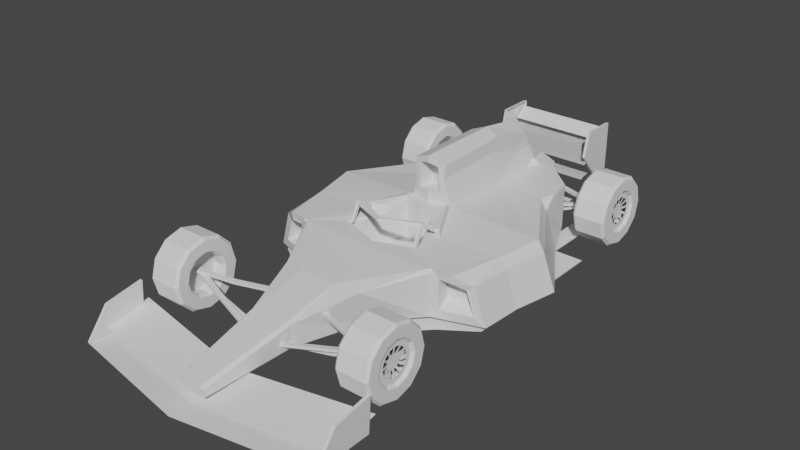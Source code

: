 # Source: F1.blend  (saved by Blender 3.4.6; exported with 4.5.12 LTS)
import bpy
from mathutils import Matrix  # noqa: F401  (used for matrix-valued properties, if any)

bpy.ops.wm.read_factory_settings(use_empty=True)
scene = bpy.context.scene
scene.name = 'Scene'

# ---- collections
col_collection = bpy.data.collections.new('Collection'); scene.collection.children.link(col_collection)

# ---- materials (node trees are filled in below, after node groups)
mat_material = bpy.data.materials.new('Material')
mat_material.alpha_threshold = 0.0
mat_material.use_transparent_shadow = False
mat_material.roughness = 0.5
mat_material.line_color = (0.0, 0.0, 0.0, 1.0)

# ---- material node trees
mat_material.use_nodes = True; mat_material.node_tree.nodes.clear()
_N = mat_material.node_tree.nodes; _L = mat_material.node_tree.links
n0 = _N.new('ShaderNodeOutputMaterial'); n0.name = 'Material Output'; n0.location = (300, 300)
n1 = _N.new('ShaderNodeBsdfPrincipled'); n1.name = 'Principled BSDF'; n1.location = (10, 300)
n1.distribution = 'GGX'
n1.subsurface_method = 'RANDOM_WALK_SKIN'
n1.inputs[3].default_value = 1.45
n1.inputs[27].default_value = (0.0, 0.0, 0.0, 1.0)
n1.inputs[28].default_value = 1.0
_L.new(n1.outputs[0], n0.inputs[0])
n0.is_active_output = True

# ---- world
world_world = bpy.data.worlds.new('World'); scene.world = world_world
world_world.use_nodes = True; world_world.node_tree.nodes.clear()
_N = world_world.node_tree.nodes; _L = world_world.node_tree.links
n0 = _N.new('ShaderNodeOutputWorld'); n0.name = 'World Output'; n0.location = (300, 300)
n1 = _N.new('ShaderNodeBackground'); n1.name = 'Background'; n1.location = (10, 300)
n1.inputs[0].default_value = (0.05088, 0.05088, 0.05088, 1.0)
_L.new(n1.outputs[0], n0.inputs[0])
n0.is_active_output = True
world_world.color = (0.05088, 0.05088, 0.05088)
world_world.use_sun_shadow = False
world_world.sun_shadow_jitter_overblur = 0.0

# ---- meshes
me_cube = bpy.data.meshes.new('Cube')
me_cube.from_pydata([(1.0, 4.096, -0.05792), (0.6586, 0.01902, -0.2879), (1.944, 7.665, -0.1969), (0.0, 0.01902, 0.1827), (0.0, 4.096, 1.057), (0.0, 6.632, 1.533), (0.0, 7.433, -0.1969), (0.0, 0.01902, -0.2879), (0.0, 4.082, -0.05733), (0.0, 9.446, 1.834), (3.737, 9.588, 0.08694), (0.0, 9.446, -0.3014), (0.9011, 17.59, 1.85), (1.406, 17.59, -0.286), (0.0, 17.84, -0.3014), (0.0, 13.57, -0.3014), (1.879, 13.85, -0.3014), (1.051, 13.57, 2.409), (0.0, 13.57, 2.212), (0.7912, 19.77, 1.834), (0.9757, 19.78, -0.3014), (0.0, 19.9, -0.3014), (0.0, 22.06, 1.834), (0.3196, 22.06, 1.834), (0.3196, 22.06, -0.3014), (0.0, 22.06, -0.3014), (0.6534, 20.61, -0.3014), (0.0, 20.86, 2.261), (0.0, 20.72, -0.3014), (5.137, 10.06, 0.07153), (4.091, 17.63, -0.3063), (3.205, 19.53, -0.2787), (6.172, 14.29, -0.3014), (3.205, 19.53, 1.857), (1.837, 20.77, -0.2929), (1.388, 21.51, -0.3245), (1.388, 21.51, 1.811), (1.837, 20.77, 1.843), (0.0, 17.84, 4.399), (0.0, 13.57, 4.399), (0.0, 19.64, 4.113), (0.0, 20.65, 2.877), (0.6543, 20.76, 2.095), (0.7728, 20.12, 1.834), (1.147, 20.67, 1.838), (0.5461, 21.09, 1.834), (0.633, 17.44, 3.433), (0.7178, 17.64, 4.136), (0.7343, 13.7, 3.42), (0.8082, 13.73, 4.085), (0.5408, 19.63, 2.762), (0.6977, 19.71, 3.652), (0.6017, 20.52, 2.71), (0.5914, 19.87, 2.581), (0.0, 13.01, 2.212), (0.8437, 13.13, 2.452), (0.0, 13.01, 0.4585), (0.0, 9.997, 0.4399), (0.7609, 13.12, 0.4586), (1.798, 10.62, 0.4422), (0.0, 11.32, -0.3014), (2.642, 11.47, -0.2987), (2.007, 11.83, 2.238), (5.742, 12.23, -0.3108), (0.0, 11.5, 0.4399), (1.198, 11.87, 0.4411), (0.0, 7.357, -0.5392), (5.383, 10.27, -0.5392), (0.0, 20.23, -0.5392), (0.0, 17.75, -0.5392), (5.383, 17.75, -0.5392), (1.209, 7.357, -0.5392), (1.731, 20.23, -0.5392), (1.715, 17.75, -0.5392), (2.933, 8.258, -0.5392), (3.877, 9.228, -0.5392), (3.999, 17.75, -0.5392), (3.171, 17.75, -0.5392), (3.999, 22.31, -0.5392), (3.171, 22.31, -0.5392), (0.0, -1.088, -0.7426), (6.123, -0.02773, -0.7426), (0.0, 1.054, -0.7426), (6.123, 2.115, -0.7426), (6.123, 3.042, -0.08349), (0.0, 2.0, -0.2805), (6.123, 0.9372, -0.4815), (0.0, -0.1051, -0.6785), (6.154, 2.649, -0.6953), (6.154, -0.006669, -0.726), (6.154, 2.764, 0.8859), (6.154, 1.006, 0.5753), (6.017, 2.649, -0.6953), (6.017, -0.006669, -0.726), (6.017, 2.764, 0.8859), (6.017, 1.006, 0.5753), (4.779, 10.02, 1.166), (4.267, 9.62, 1.479), (3.178, 17.62, 1.835), (3.546, 17.52, 1.409), (3.375, 18.37, 1.84), (5.302, 14.22, 1.898), (5.626, 14.18, 1.414), (4.847, 12.04, 1.828), (5.196, 12.12, 1.405), (1.0, 4.096, 0.9244), (0.8594, 4.096, 1.057), (0.6586, 0.01902, 0.04995), (0.5184, 0.01902, 0.1827), (1.944, 6.921, 1.411), (0.8582, 6.632, 1.533), (3.26, 9.477, 1.839), (3.734, 9.595, 1.53), (3.686, 9.603, 1.487), (3.346, 9.595, 1.839), (3.31, 9.568, 1.839), (0.0, 17.75, -0.5857), (0.0, 7.357, -0.5857), (3.877, 9.228, -0.5857), (5.383, 10.27, -0.5857), (1.731, 20.23, -0.5857), (0.0, 20.23, -0.5857), (5.383, 17.75, -0.5857), (1.715, 17.75, -0.5857), (1.209, 7.357, -0.5857), (3.171, 17.75, -0.5857), (2.933, 8.258, -0.5857), (3.999, 17.75, -0.5857), (3.999, 22.31, -0.5857), (3.171, 22.31, -0.5857), (0.3196, 22.06, 0.04338), (0.0, 22.06, 0.09142), (0.0, 13.57, 4.077), (0.0, 13.57, 2.783), (0.5051, 13.66, 3.401), (0.5462, 13.69, 2.74), (0.4759, 13.67, 3.945), (0.0, 14.3, 4.081), (0.0, 14.3, 3.365), (0.0, 14.3, 2.787), (0.3673, 14.39, 3.405), (0.4084, 14.42, 2.744), (0.3382, 14.39, 3.949), (2.186, 11.66, 1.949), (1.002, 13.85, 2.212), (0.7595, 13.12, 2.212), (3.405, 9.478, -0.2961), (5.614, 10.24, -0.3203), (4.343, 9.627, 1.828), (5.068, 10.12, 1.395), (3.405, 9.478, 1.708), (3.518, 9.543, 1.838), (3.706, 10.21, 0.4066), (4.622, 10.52, 0.3965), (4.053, 10.23, 1.317), (4.388, 10.49, 1.113), (3.705, 10.21, 1.35), (3.673, 10.22, 1.322), (0.0, 9.871, 1.834), (-8.104e-08, 9.998, 1.727), (1.797, 10.62, 1.729), (1.92, 10.53, 1.837), (1.205, 12.22, 2.25), (1.353, 12.07, 2.229), (1.285, 12.01, 1.975), (1.144, 12.14, 1.885), (1.731, 22.8, -0.5392), (0.0, 22.8, -0.5392), (1.731, 22.8, -0.5857), (0.0, 22.8, -0.5857)], [(4, 8)], [(1, 107, 108, 3, 7), (159, 160, 59, 57), (105, 0, 2, 109), (0, 105, 107, 1), (5, 110, 111, 9), (4, 106, 110, 5), (0, 1, 7, 8), (0, 8, 6, 2), (16, 15, 14, 13), (109, 2, 146, 150), (2, 6, 11, 146), (16, 13, 30, 32), (39, 49, 47, 38), (19, 43, 53, 50), (12, 144, 101, 98), (162, 55, 145, 165), (61, 60, 15, 16), (44, 43, 19, 33, 37), (13, 14, 21, 20), (27, 42, 45, 23, 22), (25, 131, 130, 24), (149, 147, 63, 104), (26, 28, 25, 24), (20, 21, 28, 26), (20, 26, 34, 31), (38, 47, 51, 40), (144, 143, 103, 101), (19, 12, 98, 100, 33), (37, 34, 35, 36), (33, 31, 34, 37), (61, 16, 32, 63), (24, 130, 23, 36, 35), (144, 12, 46, 48), (100, 99, 30, 31, 33), (13, 20, 31, 30), (26, 24, 35, 34), (18, 144, 135, 133), (12, 19, 50, 46), (23, 45, 44, 37, 36), (40, 51, 52, 41), (42, 43, 44, 45), (42, 52, 53, 43), (48, 46, 47, 49), (51, 47, 46, 50), (50, 53, 52, 51), (42, 27, 41, 52), (62, 163, 164, 143), (64, 65, 58, 56), (160, 165, 65, 59), (145, 54, 56, 58), (57, 59, 65, 64), (145, 144, 18, 54), (143, 114, 151, 148, 103), (161, 115, 114, 143, 164), (104, 63, 32, 102), (146, 61, 63, 147), (102, 32, 30, 99), (146, 11, 60, 61), (75, 76, 70, 67), (66, 69, 73, 71), (69, 68, 72, 73), (71, 73, 77, 74), (74, 77, 76, 75), (77, 79, 78, 76), (80, 81, 83, 82), (87, 86, 84, 85), (88, 90, 91, 89), (92, 93, 95, 94), (89, 91, 95, 93), (88, 89, 93, 92), (90, 88, 92, 94), (91, 90, 94, 95), (98, 99, 100), (102, 99, 98, 101), (104, 102, 101, 103), (149, 104, 103, 148), (29, 96, 155, 153), (111, 150, 151, 114, 115), (106, 108, 107, 105), (105, 109, 110, 106), (111, 110, 109, 150), (106, 4, 3, 108), (118, 119, 122, 127), (117, 124, 123, 116), (116, 123, 120, 121), (124, 126, 125, 123), (126, 118, 127, 125), (125, 127, 128, 129), (77, 73, 123, 125), (75, 67, 119, 118), (78, 79, 129, 128), (73, 72, 120, 123), (121, 120, 168, 169), (76, 78, 128, 127), (71, 74, 126, 124), (79, 77, 125, 129), (74, 75, 118, 126), (67, 70, 122, 119), (70, 76, 127, 122), (66, 71, 124, 117), (135, 134, 140, 141), (130, 131, 22, 23), (136, 132, 137, 142), (132, 136, 49, 39), (138, 140, 142, 137), (49, 136, 134, 48), (135, 144, 48, 134), (139, 141, 140, 138), (134, 136, 142, 140), (133, 135, 141, 139), (17, 62, 143, 144), (55, 17, 144, 145), (162, 163, 62, 17, 55), (165, 145, 58, 65), (29, 10, 146, 147), (97, 96, 149, 148), (96, 29, 147, 149), (112, 113, 151, 150), (10, 112, 150, 146), (113, 97, 148, 151), (157, 156, 152, 153, 155, 154), (10, 29, 153, 152), (97, 113, 157, 154), (113, 112, 156, 157), (96, 97, 154, 155), (112, 10, 152, 156), (165, 160, 161, 164), (160, 159, 158, 161), (164, 163, 162, 165), (9, 111, 115, 161, 158), (166, 167, 169, 168), (72, 68, 167, 166), (120, 72, 166, 168)])
_uv = me_cube.uv_layers.new(name='UVMap')
_uv.uv.foreach_set('vector', [0.5, 0.75, 0.5897, 0.75, 0.625, 0.7766, 0.625, 0.875, 0.5, 0.875, 0.75, 0.5, 0.6629, 0.5, 0.6629, 0.5, 0.75, 0.5, 0.6101, 0.5, 0.5, 0.5, 0.5, 0.5, 0.6162, 0.5, 0.5, 0.5, 0.6101, 0.5, 0.5897, 0.75, 0.5, 0.75, 0.75, 0.5, 0.6427, 0.5, 0.6303, 0.5, 0.75, 0.5, 0.75, 0.5, 0.6426, 0.5, 0.6427, 0.5, 0.75, 0.5, 0.5, 0.5, 0.5, 0.75, 0.5, 0.875, 0.0, 0.0, 0.5, 0.5, 0.0, 0.0, 0.5, 0.375, 0.5, 0.5, 0.5, 0.5, 0.5, 0.375, 0.5, 0.375, 0.5, 0.5, 0.6162, 0.5, 0.5, 0.5, 0.5, 0.5, 0.6173, 0.5, 0.5, 0.5, 0.5, 0.375, 0.5, 0.375, 0.5, 0.5, 0.5, 0.5, 0.5, 0.5, 0.5, 0.5, 0.5, 0.5, 0.75, 0.5, 0.6579, 0.5, 0.67, 0.5, 0.75, 0.5, 0.625, 0.5, 0.625, 0.5, 0.625, 0.5, 0.625, 0.5, 0.625, 0.5, 0.625, 0.5, 0.625, 0.5, 0.625, 0.5, 0.6565, 0.5, 0.6537, 0.5, 0.6613, 0.5, 0.6644, 0.5, 0.5, 0.5, 0.5, 0.375, 0.5, 0.375, 0.5, 0.5, 0.625, 0.5, 0.625, 0.5, 0.625, 0.5, 0.625, 0.5, 0.625, 0.5, 0.5, 0.5, 0.5, 0.375, 0.5, 0.375, 0.5, 0.5, 0.75, 0.5, 0.7014, 0.5, 0.625, 0.5, 0.625, 0.5, 0.75, 0.5, 0.5, 0.375, 0.523, 0.375, 0.5202, 0.5, 0.5, 0.5, 0.5771, 0.5, 0.5, 0.5, 0.5, 0.5, 0.5771, 0.5, 0.5, 0.5, 0.5, 0.375, 0.5, 0.375, 0.5, 0.5, 0.5, 0.5, 0.5, 0.375, 0.5, 0.375, 0.5, 0.5, 0.5, 0.5, 0.5, 0.5, 0.5, 0.5, 0.5, 0.5, 0.75, 0.5, 0.67, 0.5, 0.677, 0.5, 0.75, 0.5, 0.625, 0.5, 0.625, 0.5, 0.625, 0.5, 0.625, 0.5, 0.625, 0.5, 0.625, 0.5, 0.625, 0.5, 0.625, 0.5, 0.625, 0.5, 0.625, 0.5, 0.5, 0.5, 0.5, 0.5, 0.625, 0.5, 0.625, 0.5, 0.5, 0.5, 0.5, 0.5, 0.625, 0.5, 0.5, 0.5, 0.5, 0.5, 0.5, 0.5, 0.5, 0.5, 0.5, 0.5, 0.5202, 0.5, 0.625, 0.5, 0.625, 0.5, 0.5, 0.5, 0.625, 0.5, 0.625, 0.5, 0.625, 0.5, 0.625, 0.5, 0.625, 0.5, 0.5771, 0.5, 0.5, 0.5, 0.5, 0.5, 0.625, 0.5, 0.5, 0.5, 0.5, 0.5, 0.5, 0.5, 0.5, 0.5, 0.5, 0.5, 0.5, 0.5, 0.5, 0.5, 0.5, 0.5, 0.75, 0.5, 0.625, 0.5, 0.6727, 0.5, 0.75, 0.5, 0.625, 0.5, 0.625, 0.5, 0.625, 0.5, 0.625, 0.5, 0.625, 0.5, 0.625, 0.5, 0.625, 0.5, 0.625, 0.5, 0.625, 0.5, 0.75, 0.5, 0.677, 0.5, 0.7012, 0.5, 0.75, 0.5, 0.7014, 0.5, 0.5596, 0.5, 0.625, 0.5, 0.625, 0.5, 0.7014, 0.5, 0.7012, 0.5, 0.625, 0.5, 0.625, 0.5, 0.625, 0.5, 0.625, 0.5, 0.67, 0.5, 0.6579, 0.5, 0.677, 0.5, 0.67, 0.5, 0.625, 0.5, 0.625, 0.5, 0.625, 0.5, 0.625, 0.5, 0.7012, 0.5, 0.677, 0.5, 0.7014, 0.5, 0.75, 0.5, 0.75, 0.5, 0.7012, 0.5, 0.6304, 0.5, 0.6531, 0.5, 0.6582, 0.5, 0.625, 0.5, 0.75, 0.5, 0.6621, 0.5, 0.6613, 0.5, 0.75, 0.5, 0.6629, 0.5, 0.6621, 0.5, 0.6621, 0.5, 0.6629, 0.5, 0.6613, 0.5, 0.75, 0.5, 0.75, 0.5, 0.6613, 0.5, 0.75, 0.5, 0.6629, 0.5, 0.6621, 0.5, 0.75, 0.5, 0.6613, 0.5, 0.625, 0.5, 0.75, 0.5, 0.75, 0.5, 0.625, 0.5, 0.625, 0.5, 0.625, 0.5, 0.625, 0.5, 0.625, 0.5, 0.66, 0.5, 0.6272, 0.5, 0.625, 0.5, 0.625, 0.5, 0.6582, 0.5, 0.5771, 0.5, 0.5, 0.5, 0.5, 0.5, 0.5771, 0.5, 0.5, 0.5, 0.5, 0.5, 0.5, 0.5, 0.5, 0.5, 0.5771, 0.5, 0.5, 0.5, 0.5, 0.5, 0.5771, 0.5, 0.5, 0.5, 0.5, 0.375, 0.5, 0.375, 0.5, 0.5, 0.8214, 0.0, 0.8214, 0.6542, 1.0, 0.6542, 1.0, 0.0, 0.0, 0.0, 0.0, 0.6542, 0.5, 0.6542, 0.5, 0.0, 0.0, 0.6542, 0.0, 1.0, 0.5, 1.0, 0.5, 0.6542, 0.5, 0.0, 0.5, 0.6542, 0.6548, 0.6542, 0.6548, 0.0, 0.6548, 0.0, 0.6548, 0.6542, 0.8214, 0.6542, 0.8214, 0.0, 0.6548, 0.6542, 0.6548, 0.6542, 0.8214, 0.6542, 0.8214, 0.6542, 0.0, 0.0, 1.0, 0.0, 1.0, 1.0, 0.0, 1.0, 0.0, 0.0, 1.0, 0.0, 1.0, 1.0, 0.0, 1.0, 0.0, 0.0, 0.0, 0.0, 0.0, 0.0, 0.0, 0.0, 0.0, 0.0, 0.0, 0.0, 0.0, 0.0, 0.0, 0.0, 0.0, 0.0, 0.0, 0.0, 0.0, 0.0, 0.0, 0.0, 0.0, 0.0, 0.0, 0.0, 0.0, 0.0, 0.0, 0.0, 0.0, 0.0, 0.0, 0.0, 0.0, 0.0, 0.0, 0.0, 0.0, 0.0, 0.0, 0.0, 0.0, 0.0, 0.0, 0.0, 0.625, 0.5, 0.625, 0.5, 0.625, 0.5, 0.5771, 0.5, 0.5771, 0.5, 0.625, 0.5, 0.625, 0.5, 0.5771, 0.5, 0.5771, 0.5, 0.625, 0.5, 0.625, 0.5, 0.5771, 0.5, 0.5771, 0.5, 0.625, 0.5, 0.625, 0.5, 0.5145, 0.5, 0.5726, 0.5, 0.5726, 0.5, 0.5145, 0.5, 0.6303, 0.5, 0.6243, 0.5, 0.625, 0.5, 0.625, 0.5, 0.6272, 0.5, 0.6426, 0.5, 0.6516, 0.75, 0.5897, 0.75, 0.6101, 0.5, 0.6101, 0.5, 0.6162, 0.5, 0.6427, 0.5, 0.6426, 0.5, 0.6303, 0.5, 0.6427, 0.5, 0.6162, 0.5, 0.6173, 0.5, 0.6426, 0.5, 0.75, 0.5, 0.75, 0.75, 0.6516, 0.75, 0.8214, 0.0, 1.0, 0.0, 1.0, 0.6542, 0.8214, 0.6542, 0.0, 0.0, 0.5, 0.0, 0.5, 0.6542, 0.0, 0.6542, 0.0, 0.6542, 0.5, 0.6542, 0.5, 1.0, 0.0, 1.0, 0.5, 0.0, 0.6548, 0.0, 0.6548, 0.6542, 0.5, 0.6542, 0.6548, 0.0, 0.8214, 0.0, 0.8214, 0.6542, 0.6548, 0.6542, 0.6548, 0.6542, 0.8214, 0.6542, 0.8214, 0.6542, 0.6548, 0.6542, 0.6548, 0.6542, 0.5, 0.6542, 0.5, 0.6542, 0.6548, 0.6542, 0.8214, 0.0, 1.0, 0.0, 1.0, 0.0, 0.8214, 0.0, 0.8214, 0.6542, 0.6548, 0.6542, 0.6548, 0.6542, 0.8214, 0.6542, 0.5, 0.6542, 0.5, 1.0, 0.5, 1.0, 0.5, 0.6542, 0.0, 1.0, 0.5, 1.0, 0.5, 1.0, 0.0, 1.0, 0.8214, 0.6542, 0.8214, 0.6542, 0.8214, 0.6542, 0.8214, 0.6542, 0.5, 0.0, 0.6548, 0.0, 0.6548, 0.0, 0.5, 0.0, 0.6548, 0.6542, 0.6548, 0.6542, 0.6548, 0.6542, 0.6548, 0.6542, 0.6548, 0.0, 0.8214, 0.0, 0.8214, 0.0, 0.6548, 0.0, 1.0, 0.0, 1.0, 0.6542, 1.0, 0.6542, 1.0, 0.0, 1.0, 0.6542, 0.8214, 0.6542, 0.8214, 0.6542, 1.0, 0.6542, 0.0, 0.0, 0.5, 0.0, 0.5, 0.0, 0.0, 0.0, 0.6727, 0.5, 0.664, 0.5, 0.664, 0.5, 0.6727, 0.5, 0.5202, 0.5, 0.523, 0.375, 0.625, 0.375, 0.625, 0.5, 0.6886, 0.5, 0.75, 0.5, 0.75, 0.5, 0.6886, 0.5, 0.75, 0.5, 0.6886, 0.5, 0.6579, 0.5, 0.75, 0.5, 0.75, 0.5, 0.664, 0.5, 0.6886, 0.5, 0.75, 0.5, 0.6579, 0.5, 0.6886, 0.5, 0.664, 0.5, 0.625, 0.5, 0.6727, 0.5, 0.625, 0.5, 0.625, 0.5, 0.664, 0.5, 0.75, 0.5, 0.6727, 0.5, 0.664, 0.5, 0.75, 0.5, 0.664, 0.5, 0.6886, 0.5, 0.6886, 0.5, 0.664, 0.5, 0.75, 0.5, 0.6727, 0.5, 0.6727, 0.5, 0.75, 0.5, 0.6325, 0.5, 0.6304, 0.5, 0.625, 0.5, 0.625, 0.5, 0.6537, 0.5, 0.6325, 0.5, 0.625, 0.5, 0.6613, 0.5, 0.6565, 0.5, 0.6531, 0.5, 0.6304, 0.5, 0.6325, 0.5, 0.6537, 0.5, 0.662, 0.5, 0.6613, 0.5, 0.6613, 0.5, 0.6621, 0.5, 0.5145, 0.5, 0.5169, 0.5, 0.5, 0.5, 0.5, 0.5, 0.6044, 0.5, 0.5726, 0.5, 0.5771, 0.5, 0.625, 0.5, 0.5726, 0.5, 0.5145, 0.5, 0.5, 0.5, 0.5771, 0.5, 0.6096, 0.5, 0.6068, 0.5, 0.625, 0.5, 0.6173, 0.5, 0.5169, 0.5, 0.6096, 0.5, 0.6173, 0.5, 0.5, 0.5, 0.6068, 0.5, 0.6044, 0.5, 0.625, 0.5, 0.625, 0.5, 0.6068, 0.5, 0.6096, 0.5, 0.5169, 0.5, 0.5145, 0.5, 0.5726, 0.5, 0.6044, 0.5, 0.5169, 0.5, 0.5145, 0.5, 0.5145, 0.5, 0.5169, 0.5, 0.6044, 0.5, 0.6068, 0.5, 0.6068, 0.5, 0.6044, 0.5, 0.6068, 0.5, 0.6096, 0.5, 0.6096, 0.5, 0.6068, 0.5, 0.5726, 0.5, 0.6044, 0.5, 0.6044, 0.5, 0.5726, 0.5, 0.6096, 0.5, 0.5169, 0.5, 0.5169, 0.5, 0.6096, 0.5, 0.6621, 0.5, 0.6629, 0.5, 0.66, 0.5, 0.6582, 0.5, 0.6629, 0.5, 0.75, 0.5, 0.75, 0.5, 0.66, 0.5, 0.6582, 0.5, 0.6531, 0.5, 0.6565, 0.5, 0.6644, 0.5, 0.75, 0.5, 0.6303, 0.5, 0.6272, 0.5, 0.66, 0.5, 0.75, 0.5, 0.5, 1.0, 0.0, 1.0, 0.0, 1.0, 0.5, 1.0, 0.5, 1.0, 0.0, 1.0, 0.0, 1.0, 0.5, 1.0, 0.5, 1.0, 0.5, 1.0, 0.5, 1.0, 0.5, 1.0])
me_cube.materials.append(mat_material)
me_cube.use_mirror_vertex_groups = False
me_cube.update()
me_cube_002 = bpy.data.meshes.new('Cube.002')
me_cube_002.from_pydata([(0.8531, 3.943, 0.02763), (0.8531, 3.943, 0.1488), (0.8531, 4.17, 0.02763), (0.8531, 4.17, 0.1488), (3.058, 4.245, 0.3585), (3.058, 4.245, 0.4796), (3.058, 4.473, 0.3585), (3.058, 4.473, 0.4796), (4.788, 4.802, 1.128), (4.788, 4.802, 1.007), (4.788, 4.574, 1.007), (4.788, 4.574, 1.128), (0.8212, 5.642, 0.8323), (0.8212, 5.642, 0.9534), (0.8893, 5.858, 0.8323), (0.8893, 5.858, 0.9534), (3.026, 4.933, 0.8396), (3.026, 4.933, 0.9608), (3.095, 5.15, 0.8396), (3.095, 5.15, 0.9608), (4.747, 4.657, 1.12), (4.747, 4.657, 0.999), (4.679, 4.44, 0.999), (4.679, 4.44, 1.12), (0.8485, 3.505, 0.2272), (0.8357, 3.505, 0.3477), (0.8476, 3.732, 0.2271), (0.8348, 3.732, 0.3476), (2.959, 4.056, 0.606), (2.947, 4.056, 0.7265), (2.958, 4.284, 0.6059), (2.946, 4.284, 0.7264), (4.784, 4.737, 1.097), (4.797, 4.737, 0.9762), (4.798, 4.509, 0.9763), (4.785, 4.509, 1.097), (0.8531, 19.66, 0.02763), (0.8531, 19.66, 0.1488), (0.8531, 19.88, 0.02763), (0.8531, 19.88, 0.1488), (3.058, 19.96, 0.3585), (3.058, 19.96, 0.4796), (3.058, 20.19, 0.3585), (3.058, 20.19, 0.4796), (4.788, 20.52, 1.128), (4.788, 20.52, 1.007), (4.788, 20.29, 1.007), (4.788, 20.29, 1.128), (0.8212, 21.36, 0.8323), (0.8212, 21.36, 0.9534), (0.8893, 21.57, 0.8323), (0.8893, 21.57, 0.9534), (3.026, 20.65, 0.8396), (3.026, 20.65, 0.9608), (3.095, 20.86, 0.8396), (3.095, 20.86, 0.9608), (4.747, 20.37, 1.12), (4.747, 20.37, 0.999), (4.679, 20.15, 0.999), (4.679, 20.15, 1.12), (0.8485, 19.22, 0.2272), (0.8357, 19.22, 0.3477), (0.8476, 19.45, 0.2271), (0.8348, 19.45, 0.3476), (2.959, 19.77, 0.606), (2.947, 19.77, 0.7265), (2.958, 20.0, 0.6059), (2.946, 20.0, 0.7264), (4.784, 20.45, 1.097), (4.797, 20.45, 0.9762), (4.798, 20.22, 0.9763), (4.785, 20.22, 1.097)], [], [(0, 1, 3, 2), (2, 3, 7, 6), (5, 4, 10, 11), (4, 5, 1, 0), (2, 6, 4, 0), (7, 3, 1, 5), (9, 8, 11, 10), (4, 6, 9, 10), (7, 5, 11, 8), (6, 7, 8, 9), (12, 13, 15, 14), (14, 15, 19, 18), (17, 16, 22, 23), (16, 17, 13, 12), (14, 18, 16, 12), (19, 15, 13, 17), (21, 20, 23, 22), (16, 18, 21, 22), (19, 17, 23, 20), (18, 19, 20, 21), (24, 25, 27, 26), (26, 27, 31, 30), (29, 28, 34, 35), (28, 29, 25, 24), (26, 30, 28, 24), (31, 27, 25, 29), (33, 32, 35, 34), (28, 30, 33, 34), (31, 29, 35, 32), (30, 31, 32, 33), (36, 37, 39, 38), (38, 39, 43, 42), (41, 40, 46, 47), (40, 41, 37, 36), (38, 42, 40, 36), (43, 39, 37, 41), (45, 44, 47, 46), (40, 42, 45, 46), (43, 41, 47, 44), (42, 43, 44, 45), (48, 49, 51, 50), (50, 51, 55, 54), (53, 52, 58, 59), (52, 53, 49, 48), (50, 54, 52, 48), (55, 51, 49, 53), (57, 56, 59, 58), (52, 54, 57, 58), (55, 53, 59, 56), (54, 55, 56, 57), (60, 61, 63, 62), (62, 63, 67, 66), (65, 64, 70, 71), (64, 65, 61, 60), (62, 66, 64, 60), (67, 63, 61, 65), (69, 68, 71, 70), (64, 66, 69, 70), (67, 65, 71, 68), (66, 67, 68, 69)])
_uv = me_cube_002.uv_layers.new(name='UVMap')
_uv.uv.foreach_set('vector', [0.375, 0.0, 0.625, 0.0, 0.625, 0.25, 0.375, 0.25, 0.375, 0.25, 0.625, 0.25, 0.625, 0.5, 0.375, 0.5, 0.625, 0.75, 0.375, 0.75, 0.375, 0.75, 0.625, 0.75, 0.375, 0.75, 0.625, 0.75, 0.625, 1.0, 0.375, 1.0, 0.125, 0.5, 0.375, 0.5, 0.375, 0.75, 0.125, 0.75, 0.625, 0.5, 0.875, 0.5, 0.875, 0.75, 0.625, 0.75, 0.375, 0.5, 0.625, 0.5, 0.625, 0.75, 0.375, 0.75, 0.375, 0.75, 0.375, 0.5, 0.375, 0.5, 0.375, 0.75, 0.625, 0.5, 0.625, 0.75, 0.625, 0.75, 0.625, 0.5, 0.375, 0.5, 0.625, 0.5, 0.625, 0.5, 0.375, 0.5, 0.375, 0.0, 0.625, 0.0, 0.625, 0.25, 0.375, 0.25, 0.375, 0.25, 0.625, 0.25, 0.625, 0.5, 0.375, 0.5, 0.625, 0.75, 0.375, 0.75, 0.375, 0.75, 0.625, 0.75, 0.375, 0.75, 0.625, 0.75, 0.625, 1.0, 0.375, 1.0, 0.125, 0.5, 0.375, 0.5, 0.375, 0.75, 0.125, 0.75, 0.625, 0.5, 0.875, 0.5, 0.875, 0.75, 0.625, 0.75, 0.375, 0.5, 0.625, 0.5, 0.625, 0.75, 0.375, 0.75, 0.375, 0.75, 0.375, 0.5, 0.375, 0.5, 0.375, 0.75, 0.625, 0.5, 0.625, 0.75, 0.625, 0.75, 0.625, 0.5, 0.375, 0.5, 0.625, 0.5, 0.625, 0.5, 0.375, 0.5, 0.375, 0.0, 0.625, 0.0, 0.625, 0.25, 0.375, 0.25, 0.375, 0.25, 0.625, 0.25, 0.625, 0.5, 0.375, 0.5, 0.625, 0.75, 0.375, 0.75, 0.375, 0.75, 0.625, 0.75, 0.375, 0.75, 0.625, 0.75, 0.625, 1.0, 0.375, 1.0, 0.125, 0.5, 0.375, 0.5, 0.375, 0.75, 0.125, 0.75, 0.625, 0.5, 0.875, 0.5, 0.875, 0.75, 0.625, 0.75, 0.375, 0.5, 0.625, 0.5, 0.625, 0.75, 0.375, 0.75, 0.375, 0.75, 0.375, 0.5, 0.375, 0.5, 0.375, 0.75, 0.625, 0.5, 0.625, 0.75, 0.625, 0.75, 0.625, 0.5, 0.375, 0.5, 0.625, 0.5, 0.625, 0.5, 0.375, 0.5, 0.375, 0.0, 0.625, 0.0, 0.625, 0.25, 0.375, 0.25, 0.375, 0.25, 0.625, 0.25, 0.625, 0.5, 0.375, 0.5, 0.625, 0.75, 0.375, 0.75, 0.375, 0.75, 0.625, 0.75, 0.375, 0.75, 0.625, 0.75, 0.625, 1.0, 0.375, 1.0, 0.125, 0.5, 0.375, 0.5, 0.375, 0.75, 0.125, 0.75, 0.625, 0.5, 0.875, 0.5, 0.875, 0.75, 0.625, 0.75, 0.375, 0.5, 0.625, 0.5, 0.625, 0.75, 0.375, 0.75, 0.375, 0.75, 0.375, 0.5, 0.375, 0.5, 0.375, 0.75, 0.625, 0.5, 0.625, 0.75, 0.625, 0.75, 0.625, 0.5, 0.375, 0.5, 0.625, 0.5, 0.625, 0.5, 0.375, 0.5, 0.375, 0.0, 0.625, 0.0, 0.625, 0.25, 0.375, 0.25, 0.375, 0.25, 0.625, 0.25, 0.625, 0.5, 0.375, 0.5, 0.625, 0.75, 0.375, 0.75, 0.375, 0.75, 0.625, 0.75, 0.375, 0.75, 0.625, 0.75, 0.625, 1.0, 0.375, 1.0, 0.125, 0.5, 0.375, 0.5, 0.375, 0.75, 0.125, 0.75, 0.625, 0.5, 0.875, 0.5, 0.875, 0.75, 0.625, 0.75, 0.375, 0.5, 0.625, 0.5, 0.625, 0.75, 0.375, 0.75, 0.375, 0.75, 0.375, 0.5, 0.375, 0.5, 0.375, 0.75, 0.625, 0.5, 0.625, 0.75, 0.625, 0.75, 0.625, 0.5, 0.375, 0.5, 0.625, 0.5, 0.625, 0.5, 0.375, 0.5, 0.375, 0.0, 0.625, 0.0, 0.625, 0.25, 0.375, 0.25, 0.375, 0.25, 0.625, 0.25, 0.625, 0.5, 0.375, 0.5, 0.625, 0.75, 0.375, 0.75, 0.375, 0.75, 0.625, 0.75, 0.375, 0.75, 0.625, 0.75, 0.625, 1.0, 0.375, 1.0, 0.125, 0.5, 0.375, 0.5, 0.375, 0.75, 0.125, 0.75, 0.625, 0.5, 0.875, 0.5, 0.875, 0.75, 0.625, 0.75, 0.375, 0.5, 0.625, 0.5, 0.625, 0.75, 0.375, 0.75, 0.375, 0.75, 0.375, 0.5, 0.375, 0.5, 0.375, 0.75, 0.625, 0.5, 0.625, 0.75, 0.625, 0.75, 0.625, 0.5, 0.375, 0.5, 0.625, 0.5, 0.625, 0.5, 0.375, 0.5])
me_cube_002.update()
me_cylinder = bpy.data.meshes.new('Cylinder')
me_cylinder.from_pydata([(5.018, 5.466, 2.429), (5.018, 4.641, 2.65), (5.018, 3.816, 2.429), (5.018, 3.212, 1.825), (5.018, 2.991, 1.0), (5.018, 3.212, 0.1754), (5.018, 3.816, -0.4285), (5.018, 4.641, -0.6496), (5.018, 6.069, 1.825), (5.018, 5.466, -0.4285), (5.018, 6.069, 0.1754), (5.018, 6.291, 1.0), (5.755, 5.653, 1.0), (5.64, 5.534, 1.0), (5.64, 5.414, 0.5536), (5.755, 5.517, 0.4943), (5.64, 5.087, 0.2265), (5.755, 5.147, 0.1238), (5.64, 4.641, 0.1068), (5.755, 4.641, -0.01183), (5.64, 4.194, 0.2265), (5.755, 4.134, 0.1238), (5.64, 3.867, 0.5536), (5.755, 3.764, 0.4943), (5.64, 3.747, 1.0), (5.755, 3.628, 1.0), (5.64, 3.867, 1.447), (5.755, 3.764, 1.507), (5.64, 4.194, 1.774), (5.755, 4.134, 1.877), (5.64, 4.641, 1.894), (5.755, 4.641, 2.013), (5.64, 5.087, 1.774), (5.755, 5.147, 1.877), (5.64, 5.414, 1.447), (5.755, 5.517, 1.507), (5.755, 5.967, 0.2347), (5.64, 6.069, 0.1754), (5.64, 6.291, 1.0), (5.755, 6.172, 1.0), (5.755, 5.406, -0.3258), (5.64, 5.466, -0.4285), (5.755, 4.641, -0.531), (5.64, 4.641, -0.6496), (5.755, 3.875, -0.3258), (5.64, 3.816, -0.4285), (5.755, 3.314, 0.2347), (5.64, 3.212, 0.1754), (5.755, 3.109, 1.0), (5.64, 2.991, 1.0), (5.755, 3.314, 1.766), (5.64, 3.212, 1.825), (5.755, 3.875, 2.327), (5.64, 3.816, 2.429), (5.755, 4.641, 2.532), (5.64, 4.641, 2.65), (5.755, 5.406, 2.327), (5.64, 5.466, 2.429), (5.755, 5.967, 1.766), (5.64, 6.069, 1.825), (4.807, 5.414, 0.5536), (4.807, 5.534, 1.0), (4.807, 5.087, 0.2265), (4.807, 4.641, 0.1068), (4.807, 4.194, 0.2265), (4.807, 3.867, 0.5536), (4.807, 3.747, 1.0), (4.807, 3.867, 1.447), (4.807, 4.194, 1.774), (4.807, 4.641, 1.894), (4.807, 5.087, 1.774), (4.807, 5.414, 1.447), (4.198, 5.653, 1.0), (4.327, 5.534, 1.0), (4.327, 5.414, 0.5536), (4.198, 5.517, 0.4943), (4.327, 5.087, 0.2265), (4.198, 5.147, 0.1238), (4.327, 4.641, 0.1068), (4.198, 4.641, -0.01183), (4.327, 4.194, 0.2265), (4.198, 4.134, 0.1238), (4.327, 3.867, 0.5536), (4.198, 3.764, 0.4943), (4.327, 3.747, 1.0), (4.198, 3.628, 1.0), (4.327, 3.867, 1.447), (4.198, 3.764, 1.507), (4.327, 4.194, 1.774), (4.198, 4.134, 1.877), (4.327, 4.641, 1.894), (4.198, 4.641, 2.013), (4.327, 5.087, 1.774), (4.198, 5.147, 1.877), (4.327, 5.414, 1.447), (4.198, 5.517, 1.507), (4.198, 5.967, 0.2347), (4.327, 6.069, 0.1754), (4.327, 6.291, 1.0), (4.198, 6.172, 1.0), (4.198, 5.406, -0.3258), (4.327, 5.466, -0.4285), (4.198, 4.641, -0.531), (4.327, 4.641, -0.6496), (4.198, 3.875, -0.3258), (4.327, 3.816, -0.4285), (4.198, 3.314, 0.2347), (4.327, 3.212, 0.1754), (4.198, 3.109, 1.0), (4.327, 2.991, 1.0), (4.198, 3.314, 1.766), (4.327, 3.212, 1.825), (4.198, 3.875, 2.327), (4.327, 3.816, 2.429), (4.198, 4.641, 2.532), (4.327, 4.641, 2.65), (4.198, 5.406, 2.327), (4.327, 5.466, 2.429), (4.198, 5.967, 1.766), (4.327, 6.069, 1.825), (5.558, 4.902, 0.7882), (5.558, 4.955, 0.8801), (5.558, 4.973, 0.9474), (5.558, 4.973, 1.053), (5.558, 4.761, 0.6859), (5.558, 4.853, 0.7389), (5.558, 4.588, 0.6679), (5.558, 4.694, 0.6679), (5.558, 4.428, 0.7389), (5.558, 4.52, 0.6859), (5.558, 4.326, 0.8801), (5.558, 4.379, 0.7882), (5.558, 4.308, 1.053), (5.558, 4.308, 0.9474), (5.558, 4.379, 1.213), (5.558, 4.326, 1.121), (5.558, 4.52, 1.315), (5.558, 4.428, 1.262), (5.558, 4.694, 1.333), (5.558, 4.588, 1.333), (5.558, 4.853, 1.262), (5.558, 4.761, 1.315), (5.558, 4.955, 1.121), (5.558, 4.902, 1.213), (5.621, 5.429, 0.6066), (5.621, 5.376, 0.5148), (5.64, 5.414, 0.5536), (5.621, 5.52, 1.053), (5.621, 5.52, 0.9474), (5.64, 5.534, 1.0), (5.621, 5.126, 0.2653), (5.621, 5.034, 0.2123), (5.64, 5.087, 0.2265), (5.621, 4.694, 0.121), (5.621, 4.588, 0.121), (5.64, 4.641, 0.1068), (5.621, 4.247, 0.2123), (5.621, 4.155, 0.2653), (5.64, 4.194, 0.2265), (5.621, 3.905, 0.5148), (5.621, 3.852, 0.6066), (5.64, 3.867, 0.5536), (5.621, 3.761, 0.9474), (5.621, 3.761, 1.053), (5.64, 3.747, 1.0), (5.621, 3.852, 1.394), (5.621, 3.905, 1.486), (5.64, 3.867, 1.447), (5.621, 4.155, 1.736), (5.621, 4.247, 1.789), (5.64, 4.194, 1.774), (5.621, 4.588, 1.88), (5.621, 4.694, 1.88), (5.64, 4.641, 1.894), (5.621, 5.034, 1.789), (5.621, 5.126, 1.736), (5.64, 5.087, 1.774), (5.621, 5.376, 1.486), (5.621, 5.429, 1.394), (5.64, 5.414, 1.447), (5.629, 5.285, 1.053), (5.629, 5.285, 0.9474), (5.629, 5.172, 0.6325), (5.629, 5.225, 0.7243), (5.629, 4.917, 0.4162), (5.629, 5.008, 0.4692), (5.629, 4.588, 0.3564), (5.629, 4.694, 0.3564), (5.629, 4.273, 0.4692), (5.629, 4.364, 0.4162), (5.629, 4.056, 0.7243), (5.629, 4.109, 0.6325), (5.629, 3.996, 1.053), (5.629, 3.996, 0.9474), (5.629, 4.109, 1.368), (5.629, 4.056, 1.277), (5.629, 4.364, 1.585), (5.629, 4.273, 1.532), (5.629, 4.694, 1.644), (5.629, 4.588, 1.644), (5.629, 5.008, 1.532), (5.629, 4.917, 1.585), (5.629, 5.225, 1.277), (5.629, 5.172, 1.368), (5.018, 21.13, 2.429), (5.018, 20.3, 2.65), (5.018, 19.48, 2.429), (5.018, 18.87, 1.825), (5.018, 18.65, 1.0), (5.018, 18.87, 0.1754), (5.018, 19.48, -0.4285), (5.018, 20.3, -0.6496), (5.018, 21.73, 1.825), (5.018, 21.13, -0.4285), (5.018, 21.73, 0.1754), (5.018, 21.95, 1.0), (5.755, 21.31, 1.0), (5.64, 21.2, 1.0), (5.64, 21.08, 0.5536), (5.755, 21.18, 0.4943), (5.64, 20.75, 0.2265), (5.755, 20.81, 0.1238), (5.64, 20.3, 0.1068), (5.755, 20.3, -0.01183), (5.64, 19.86, 0.2265), (5.755, 19.8, 0.1238), (5.64, 19.53, 0.5536), (5.755, 19.43, 0.4943), (5.64, 19.41, 1.0), (5.755, 19.29, 1.0), (5.64, 19.53, 1.447), (5.755, 19.43, 1.507), (5.64, 19.86, 1.774), (5.755, 19.8, 1.877), (5.64, 20.3, 1.894), (5.755, 20.3, 2.013), (5.64, 20.75, 1.774), (5.755, 20.81, 1.877), (5.64, 21.08, 1.447), (5.755, 21.18, 1.507), (5.755, 21.63, 0.2347), (5.64, 21.73, 0.1754), (5.64, 21.95, 1.0), (5.755, 21.83, 1.0), (5.755, 21.07, -0.3258), (5.64, 21.13, -0.4285), (5.755, 20.3, -0.531), (5.64, 20.3, -0.6496), (5.755, 19.54, -0.3258), (5.64, 19.48, -0.4285), (5.755, 18.98, 0.2347), (5.64, 18.87, 0.1754), (5.755, 18.77, 1.0), (5.64, 18.65, 1.0), (5.755, 18.98, 1.766), (5.64, 18.87, 1.825), (5.755, 19.54, 2.327), (5.64, 19.48, 2.429), (5.755, 20.3, 2.532), (5.64, 20.3, 2.65), (5.755, 21.07, 2.327), (5.64, 21.13, 2.429), (5.755, 21.63, 1.766), (5.64, 21.73, 1.825), (4.807, 21.08, 0.5536), (4.807, 21.2, 1.0), (4.807, 20.75, 0.2265), (4.807, 20.3, 0.1068), (4.807, 19.86, 0.2265), (4.807, 19.53, 0.5536), (4.807, 19.41, 1.0), (4.807, 19.53, 1.447), (4.807, 19.86, 1.774), (4.807, 20.3, 1.894), (4.807, 20.75, 1.774), (4.807, 21.08, 1.447), (4.198, 21.31, 1.0), (4.327, 21.2, 1.0), (4.327, 21.08, 0.5536), (4.198, 21.18, 0.4943), (4.327, 20.75, 0.2265), (4.198, 20.81, 0.1238), (4.327, 20.3, 0.1068), (4.198, 20.3, -0.01183), (4.327, 19.86, 0.2265), (4.198, 19.8, 0.1238), (4.327, 19.53, 0.5536), (4.198, 19.43, 0.4943), (4.327, 19.41, 1.0), (4.198, 19.29, 1.0), (4.327, 19.53, 1.447), (4.198, 19.43, 1.507), (4.327, 19.86, 1.774), (4.198, 19.8, 1.877), (4.327, 20.3, 1.894), (4.198, 20.3, 2.013), (4.327, 20.75, 1.774), (4.198, 20.81, 1.877), (4.327, 21.08, 1.447), (4.198, 21.18, 1.507), (4.198, 21.63, 0.2347), (4.327, 21.73, 0.1754), (4.327, 21.95, 1.0), (4.198, 21.83, 1.0), (4.198, 21.07, -0.3258), (4.327, 21.13, -0.4285), (4.198, 20.3, -0.531), (4.327, 20.3, -0.6496), (4.198, 19.54, -0.3258), (4.327, 19.48, -0.4285), (4.198, 18.98, 0.2347), (4.327, 18.87, 0.1754), (4.198, 18.77, 1.0), (4.327, 18.65, 1.0), (4.198, 18.98, 1.766), (4.327, 18.87, 1.825), (4.198, 19.54, 2.327), (4.327, 19.48, 2.429), (4.198, 20.3, 2.532), (4.327, 20.3, 2.65), (4.198, 21.07, 2.327), (4.327, 21.13, 2.429), (4.198, 21.63, 1.766), (4.327, 21.73, 1.825), (5.558, 20.56, 0.7882), (5.558, 20.62, 0.8801), (5.558, 20.63, 0.9474), (5.558, 20.63, 1.053), (5.558, 20.42, 0.6859), (5.558, 20.51, 0.7389), (5.558, 20.25, 0.6679), (5.558, 20.35, 0.6679), (5.558, 20.09, 0.7389), (5.558, 20.18, 0.6859), (5.558, 19.99, 0.8801), (5.558, 20.04, 0.7882), (5.558, 19.97, 1.053), (5.558, 19.97, 0.9474), (5.558, 20.04, 1.213), (5.558, 19.99, 1.121), (5.558, 20.18, 1.315), (5.558, 20.09, 1.262), (5.558, 20.35, 1.333), (5.558, 20.25, 1.333), (5.558, 20.51, 1.262), (5.558, 20.42, 1.315), (5.558, 20.62, 1.121), (5.558, 20.56, 1.213), (5.621, 21.09, 0.6066), (5.621, 21.04, 0.5148), (5.64, 21.08, 0.5536), (5.621, 21.18, 1.053), (5.621, 21.18, 0.9474), (5.64, 21.2, 1.0), (5.621, 20.79, 0.2653), (5.621, 20.7, 0.2123), (5.64, 20.75, 0.2265), (5.621, 20.35, 0.121), (5.621, 20.25, 0.121), (5.64, 20.3, 0.1068), (5.621, 19.91, 0.2123), (5.621, 19.82, 0.2653), (5.64, 19.86, 0.2265), (5.621, 19.57, 0.5148), (5.621, 19.51, 0.6066), (5.64, 19.53, 0.5536), (5.621, 19.42, 0.9474), (5.621, 19.42, 1.053), (5.64, 19.41, 1.0), (5.621, 19.51, 1.394), (5.621, 19.57, 1.486), (5.64, 19.53, 1.447), (5.621, 19.82, 1.736), (5.621, 19.91, 1.789), (5.64, 19.86, 1.774), (5.621, 20.25, 1.88), (5.621, 20.35, 1.88), (5.64, 20.3, 1.894), (5.621, 20.7, 1.789), (5.621, 20.79, 1.736), (5.64, 20.75, 1.774), (5.621, 21.04, 1.486), (5.621, 21.09, 1.394), (5.64, 21.08, 1.447), (5.629, 20.95, 1.053), (5.629, 20.95, 0.9474), (5.629, 20.83, 0.6325), (5.629, 20.89, 0.7243), (5.629, 20.58, 0.4162), (5.629, 20.67, 0.4692), (5.629, 20.25, 0.3564), (5.629, 20.35, 0.3564), (5.629, 19.93, 0.4692), (5.629, 20.03, 0.4162), (5.629, 19.72, 0.7243), (5.629, 19.77, 0.6325), (5.629, 19.66, 1.053), (5.629, 19.66, 0.9474), (5.629, 19.77, 1.368), (5.629, 19.72, 1.277), (5.629, 20.03, 1.585), (5.629, 19.93, 1.532), (5.629, 20.35, 1.644), (5.629, 20.25, 1.644), (5.629, 20.67, 1.532), (5.629, 20.58, 1.585), (5.629, 20.89, 1.277), (5.629, 20.83, 1.368)], [], [(10, 37, 41, 9), (8, 59, 38, 11), (7, 43, 45, 6), (6, 45, 47, 5), (5, 47, 49, 4), (4, 49, 51, 3), (3, 51, 53, 2), (2, 53, 55, 1), (1, 55, 57, 0), (0, 57, 59, 8), (35, 12, 39, 58), (9, 41, 43, 7), (18, 16, 152, 151, 153, 155), (20, 18, 155, 154, 156, 158), (22, 20, 158, 157, 159, 161), (24, 22, 161, 160, 162, 164), (26, 24, 164, 163, 165, 167), (28, 26, 167, 166, 168, 170), (30, 28, 170, 169, 171, 173), (32, 30, 173, 172, 174, 176), (34, 32, 176, 175, 177, 179), (11, 38, 37, 10), (13, 34, 179, 178, 147, 149), (182, 185, 150, 145), (15, 17, 40, 36), (29, 31, 54, 52), (23, 25, 48, 46), (17, 19, 42, 40), (31, 33, 56, 54), (25, 27, 50, 48), (19, 21, 44, 42), (33, 35, 58, 56), (12, 15, 36, 39), (27, 29, 52, 50), (21, 23, 46, 44), (37, 38, 39, 36), (41, 37, 36, 40), (43, 41, 40, 42), (45, 43, 42, 44), (47, 45, 44, 46), (49, 47, 46, 48), (51, 49, 48, 50), (53, 51, 50, 52), (55, 53, 52, 54), (57, 55, 54, 56), (59, 57, 56, 58), (38, 59, 58, 39), (15, 12, 13, 14), (17, 15, 14, 16), (19, 17, 16, 18), (21, 19, 18, 20), (23, 21, 20, 22), (25, 23, 22, 24), (27, 25, 24, 26), (29, 27, 26, 28), (31, 29, 28, 30), (33, 31, 30, 32), (35, 33, 32, 34), (12, 35, 34, 13), (16, 14, 146, 145, 150, 152), (10, 9, 101, 97), (8, 11, 98, 119), (7, 6, 105, 103), (6, 5, 107, 105), (5, 4, 109, 107), (4, 3, 111, 109), (3, 2, 113, 111), (2, 1, 115, 113), (1, 0, 117, 115), (0, 8, 119, 117), (95, 118, 99, 72), (9, 7, 103, 101), (73, 61, 71, 94), (78, 63, 62, 76), (80, 64, 63, 78), (82, 65, 64, 80), (84, 66, 65, 82), (86, 67, 66, 84), (88, 68, 67, 86), (90, 69, 68, 88), (92, 70, 69, 90), (94, 71, 70, 92), (11, 10, 97, 98), (76, 62, 60, 74), (60, 62, 63, 64, 65, 66, 67, 68, 69, 70, 71, 61), (75, 96, 100, 77), (89, 112, 114, 91), (83, 106, 108, 85), (77, 100, 102, 79), (91, 114, 116, 93), (85, 108, 110, 87), (79, 102, 104, 81), (93, 116, 118, 95), (72, 99, 96, 75), (87, 110, 112, 89), (81, 104, 106, 83), (97, 96, 99, 98), (101, 100, 96, 97), (103, 102, 100, 101), (105, 104, 102, 103), (107, 106, 104, 105), (109, 108, 106, 107), (111, 110, 108, 109), (113, 112, 110, 111), (115, 114, 112, 113), (117, 116, 114, 115), (119, 118, 116, 117), (98, 99, 118, 119), (75, 74, 73, 72), (77, 76, 74, 75), (79, 78, 76, 77), (81, 80, 78, 79), (83, 82, 80, 81), (85, 84, 82, 83), (87, 86, 84, 85), (89, 88, 86, 87), (91, 90, 88, 89), (93, 92, 90, 91), (95, 94, 92, 93), (72, 73, 94, 95), (74, 60, 61, 73), (120, 121, 122, 123, 142, 143, 140, 141, 138, 139, 136, 137, 134, 135, 132, 133, 130, 131, 128, 129, 126, 127, 124, 125), (202, 180, 147, 178), (186, 189, 156, 154), (188, 191, 159, 157), (190, 193, 162, 160), (192, 195, 165, 163), (194, 197, 168, 166), (196, 199, 171, 169), (198, 201, 174, 172), (200, 203, 177, 175), (14, 13, 149, 148, 144, 146), (184, 187, 153, 151), (144, 145, 146), (147, 148, 149), (150, 151, 152), (153, 154, 155), (156, 157, 158), (159, 160, 161), (162, 163, 164), (165, 166, 167), (168, 169, 170), (171, 172, 173), (174, 175, 176), (177, 178, 179), (180, 123, 122, 181), (182, 145, 144, 183), (184, 151, 150, 185), (186, 154, 153, 187), (188, 157, 156, 189), (190, 160, 159, 191), (192, 163, 162, 193), (194, 166, 165, 195), (196, 169, 168, 197), (198, 172, 171, 199), (200, 175, 174, 201), (202, 178, 177, 203), (181, 183, 144, 148), (142, 202, 203, 143), (140, 200, 201, 141), (138, 198, 199, 139), (136, 196, 197, 137), (134, 194, 195, 135), (132, 192, 193, 133), (130, 190, 191, 131), (128, 188, 189, 129), (126, 186, 187, 127), (124, 184, 185, 125), (120, 182, 183, 121), (147, 180, 181, 148), (214, 241, 245, 213), (212, 263, 242, 215), (211, 247, 249, 210), (210, 249, 251, 209), (209, 251, 253, 208), (208, 253, 255, 207), (207, 255, 257, 206), (206, 257, 259, 205), (205, 259, 261, 204), (204, 261, 263, 212), (239, 216, 243, 262), (213, 245, 247, 211), (222, 220, 356, 355, 357, 359), (224, 222, 359, 358, 360, 362), (226, 224, 362, 361, 363, 365), (228, 226, 365, 364, 366, 368), (230, 228, 368, 367, 369, 371), (232, 230, 371, 370, 372, 374), (234, 232, 374, 373, 375, 377), (236, 234, 377, 376, 378, 380), (238, 236, 380, 379, 381, 383), (215, 242, 241, 214), (217, 238, 383, 382, 351, 353), (386, 389, 354, 349), (219, 221, 244, 240), (233, 235, 258, 256), (227, 229, 252, 250), (221, 223, 246, 244), (235, 237, 260, 258), (229, 231, 254, 252), (223, 225, 248, 246), (237, 239, 262, 260), (216, 219, 240, 243), (231, 233, 256, 254), (225, 227, 250, 248), (241, 242, 243, 240), (245, 241, 240, 244), (247, 245, 244, 246), (249, 247, 246, 248), (251, 249, 248, 250), (253, 251, 250, 252), (255, 253, 252, 254), (257, 255, 254, 256), (259, 257, 256, 258), (261, 259, 258, 260), (263, 261, 260, 262), (242, 263, 262, 243), (219, 216, 217, 218), (221, 219, 218, 220), (223, 221, 220, 222), (225, 223, 222, 224), (227, 225, 224, 226), (229, 227, 226, 228), (231, 229, 228, 230), (233, 231, 230, 232), (235, 233, 232, 234), (237, 235, 234, 236), (239, 237, 236, 238), (216, 239, 238, 217), (220, 218, 350, 349, 354, 356), (214, 213, 305, 301), (212, 215, 302, 323), (211, 210, 309, 307), (210, 209, 311, 309), (209, 208, 313, 311), (208, 207, 315, 313), (207, 206, 317, 315), (206, 205, 319, 317), (205, 204, 321, 319), (204, 212, 323, 321), (299, 322, 303, 276), (213, 211, 307, 305), (277, 265, 275, 298), (282, 267, 266, 280), (284, 268, 267, 282), (286, 269, 268, 284), (288, 270, 269, 286), (290, 271, 270, 288), (292, 272, 271, 290), (294, 273, 272, 292), (296, 274, 273, 294), (298, 275, 274, 296), (215, 214, 301, 302), (280, 266, 264, 278), (264, 266, 267, 268, 269, 270, 271, 272, 273, 274, 275, 265), (279, 300, 304, 281), (293, 316, 318, 295), (287, 310, 312, 289), (281, 304, 306, 283), (295, 318, 320, 297), (289, 312, 314, 291), (283, 306, 308, 285), (297, 320, 322, 299), (276, 303, 300, 279), (291, 314, 316, 293), (285, 308, 310, 287), (301, 300, 303, 302), (305, 304, 300, 301), (307, 306, 304, 305), (309, 308, 306, 307), (311, 310, 308, 309), (313, 312, 310, 311), (315, 314, 312, 313), (317, 316, 314, 315), (319, 318, 316, 317), (321, 320, 318, 319), (323, 322, 320, 321), (302, 303, 322, 323), (279, 278, 277, 276), (281, 280, 278, 279), (283, 282, 280, 281), (285, 284, 282, 283), (287, 286, 284, 285), (289, 288, 286, 287), (291, 290, 288, 289), (293, 292, 290, 291), (295, 294, 292, 293), (297, 296, 294, 295), (299, 298, 296, 297), (276, 277, 298, 299), (278, 264, 265, 277), (324, 325, 326, 327, 346, 347, 344, 345, 342, 343, 340, 341, 338, 339, 336, 337, 334, 335, 332, 333, 330, 331, 328, 329), (406, 384, 351, 382), (390, 393, 360, 358), (392, 395, 363, 361), (394, 397, 366, 364), (396, 399, 369, 367), (398, 401, 372, 370), (400, 403, 375, 373), (402, 405, 378, 376), (404, 407, 381, 379), (218, 217, 353, 352, 348, 350), (388, 391, 357, 355), (348, 349, 350), (351, 352, 353), (354, 355, 356), (357, 358, 359), (360, 361, 362), (363, 364, 365), (366, 367, 368), (369, 370, 371), (372, 373, 374), (375, 376, 377), (378, 379, 380), (381, 382, 383), (384, 327, 326, 385), (386, 349, 348, 387), (388, 355, 354, 389), (390, 358, 357, 391), (392, 361, 360, 393), (394, 364, 363, 395), (396, 367, 366, 397), (398, 370, 369, 399), (400, 373, 372, 401), (402, 376, 375, 403), (404, 379, 378, 405), (406, 382, 381, 407), (385, 387, 348, 352), (346, 406, 407, 347), (344, 404, 405, 345), (342, 402, 403, 343), (340, 400, 401, 341), (338, 398, 399, 339), (336, 396, 397, 337), (334, 394, 395, 335), (332, 392, 393, 333), (330, 390, 391, 331), (328, 388, 389, 329), (324, 386, 387, 325), (351, 384, 385, 352)])
_uv = me_cylinder.uv_layers.new(name='UVMap')
_uv.uv.foreach_set('vector', [0.9167, 0.7289, 0.9167, 0.9579, 0.8333, 0.9579, 0.8333, 0.7289, 0.08333, 0.7289, 0.08333, 0.9579, 7.451e-08, 0.9579, 7.451e-08, 0.7289, 0.75, 0.7289, 0.75, 0.9579, 0.6667, 0.9579, 0.6667, 0.7289, 0.6667, 0.7289, 0.6667, 0.9579, 0.5833, 0.9579, 0.5833, 0.7289, 0.5833, 0.7289, 0.5833, 0.9579, 0.5, 0.9579, 0.5, 0.7289, 0.5, 0.7289, 0.5, 0.9579, 0.4167, 0.9579, 0.4167, 0.7289, 0.4167, 0.7289, 0.4167, 0.9579, 0.3333, 0.9579, 0.3333, 0.7289, 0.3333, 0.7289, 0.3333, 0.9579, 0.25, 0.9579, 0.25, 0.7289, 0.25, 0.7289, 0.25, 0.9579, 0.1667, 0.9579, 0.1667, 0.7289, 0.1667, 0.7289, 0.1667, 0.9579, 0.08333, 0.9579, 0.08333, 0.7289, 0.1764, 0.3775, 0.25, 0.3972, 0.25, 0.4727, 0.1386, 0.4429, 0.8333, 0.7289, 0.8333, 0.9579, 0.75, 0.9579, 0.75, 0.7289, 0.38, 0.25, 0.3626, 0.315, 0.3626, 0.315, 0.3646, 0.3073, 0.3779, 0.2577, 0.38, 0.25, 0.3626, 0.185, 0.38, 0.25, 0.38, 0.25, 0.3779, 0.2423, 0.3646, 0.1927, 0.3626, 0.185, 0.315, 0.1374, 0.3626, 0.185, 0.3626, 0.185, 0.3569, 0.1794, 0.3206, 0.1431, 0.315, 0.1374, 0.25, 0.12, 0.315, 0.1374, 0.315, 0.1374, 0.3073, 0.1354, 0.2577, 0.1221, 0.25, 0.12, 0.185, 0.1374, 0.25, 0.12, 0.25, 0.12, 0.2423, 0.1221, 0.1927, 0.1354, 0.185, 0.1374, 0.1374, 0.185, 0.185, 0.1374, 0.185, 0.1374, 0.1794, 0.1431, 0.1431, 0.1794, 0.1374, 0.185, 0.12, 0.25, 0.1374, 0.185, 0.1374, 0.185, 0.1354, 0.1927, 0.1221, 0.2423, 0.12, 0.25, 0.1374, 0.315, 0.12, 0.25, 0.12, 0.25, 0.1221, 0.2577, 0.1354, 0.3073, 0.1374, 0.315, 0.185, 0.3626, 0.1374, 0.315, 0.1374, 0.315, 0.1431, 0.3206, 0.1794, 0.3569, 0.185, 0.3626, 1.0, 0.7289, 1.0, 0.9579, 0.9167, 0.9579, 0.9167, 0.7289, 0.25, 0.38, 0.185, 0.3626, 0.185, 0.3626, 0.1927, 0.3646, 0.2423, 0.3779, 0.25, 0.38, 0.3185, 0.3457, 0.3457, 0.3185, 0.3569, 0.3206, 0.3206, 0.3569, 0.3236, 0.3775, 0.3775, 0.3236, 0.4429, 0.3614, 0.3614, 0.4429, 0.1225, 0.1764, 0.1028, 0.25, 0.02725, 0.25, 0.0571, 0.1386, 0.3236, 0.1225, 0.25, 0.1028, 0.25, 0.02725, 0.3614, 0.0571, 0.3775, 0.3236, 0.3972, 0.25, 0.4727, 0.25, 0.4429, 0.3614, 0.1028, 0.25, 0.1225, 0.3236, 0.0571, 0.3614, 0.02725, 0.25, 0.25, 0.1028, 0.1764, 0.1225, 0.1386, 0.0571, 0.25, 0.02725, 0.3972, 0.25, 0.3775, 0.1764, 0.4429, 0.1386, 0.4727, 0.25, 0.1225, 0.3236, 0.1764, 0.3775, 0.1386, 0.4429, 0.0571, 0.3614, 0.25, 0.3972, 0.3236, 0.3775, 0.3614, 0.4429, 0.25, 0.4727, 0.1764, 0.1225, 0.1225, 0.1764, 0.0571, 0.1386, 0.1386, 0.0571, 0.3775, 0.1764, 0.3236, 0.1225, 0.3614, 0.0571, 0.4429, 0.1386, 0.9167, 0.9579, 1.0, 0.9579, 0.997, 1.0, 0.9197, 1.0, 0.8333, 0.9579, 0.9167, 0.9579, 0.9137, 1.0, 0.8363, 1.0, 0.75, 0.9579, 0.8333, 0.9579, 0.8303, 1.0, 0.753, 1.0, 0.6667, 0.9579, 0.75, 0.9579, 0.747, 1.0, 0.6697, 1.0, 0.5833, 0.9579, 0.6667, 0.9579, 0.6637, 1.0, 0.5863, 1.0, 0.5, 0.9579, 0.5833, 0.9579, 0.5803, 1.0, 0.503, 1.0, 0.4167, 0.9579, 0.5, 0.9579, 0.497, 1.0, 0.4197, 1.0, 0.3333, 0.9579, 0.4167, 0.9579, 0.4137, 1.0, 0.3363, 1.0, 0.25, 0.9579, 0.3333, 0.9579, 0.3303, 1.0, 0.253, 1.0, 0.1667, 0.9579, 0.25, 0.9579, 0.247, 1.0, 0.1697, 1.0, 0.08333, 0.9579, 0.1667, 0.9579, 0.1637, 1.0, 0.08633, 1.0, 7.451e-08, 0.9579, 0.08333, 0.9579, 0.08034, 1.0, 0.002995, 1.0, 0.3236, 0.3775, 0.25, 0.3972, 0.25, 0.38, 0.315, 0.3626, 0.3775, 0.3236, 0.3236, 0.3775, 0.315, 0.3626, 0.3626, 0.315, 0.3972, 0.25, 0.3775, 0.3236, 0.3626, 0.315, 0.38, 0.25, 0.3775, 0.1764, 0.3972, 0.25, 0.38, 0.25, 0.3626, 0.185, 0.3236, 0.1225, 0.3775, 0.1764, 0.3626, 0.185, 0.315, 0.1374, 0.25, 0.1028, 0.3236, 0.1225, 0.315, 0.1374, 0.25, 0.12, 0.1764, 0.1225, 0.25, 0.1028, 0.25, 0.12, 0.185, 0.1374, 0.1225, 0.1764, 0.1764, 0.1225, 0.185, 0.1374, 0.1374, 0.185, 0.1028, 0.25, 0.1225, 0.1764, 0.1374, 0.185, 0.12, 0.25, 0.1225, 0.3236, 0.1028, 0.25, 0.12, 0.25, 0.1374, 0.315, 0.1764, 0.3775, 0.1225, 0.3236, 0.1374, 0.315, 0.185, 0.3626, 0.25, 0.3972, 0.1764, 0.3775, 0.185, 0.3626, 0.25, 0.38, 0.3626, 0.315, 0.315, 0.3626, 0.315, 0.3626, 0.3206, 0.3569, 0.3569, 0.3206, 0.3626, 0.315, 0.9167, 0.7289, 0.8333, 0.7289, 0.8333, 0.9579, 0.9167, 0.9579, 0.08333, 0.7289, 7.451e-08, 0.7289, 7.451e-08, 0.9579, 0.08333, 0.9579, 0.75, 0.7289, 0.6667, 0.7289, 0.6667, 0.9579, 0.75, 0.9579, 0.6667, 0.7289, 0.5833, 0.7289, 0.5833, 0.9579, 0.6667, 0.9579, 0.5833, 0.7289, 0.5, 0.7289, 0.5, 0.9579, 0.5833, 0.9579, 0.5, 0.7289, 0.4167, 0.7289, 0.4167, 0.9579, 0.5, 0.9579, 0.4167, 0.7289, 0.3333, 0.7289, 0.3333, 0.9579, 0.4167, 0.9579, 0.3333, 0.7289, 0.25, 0.7289, 0.25, 0.9579, 0.3333, 0.9579, 0.25, 0.7289, 0.1667, 0.7289, 0.1667, 0.9579, 0.25, 0.9579, 0.1667, 0.7289, 0.08333, 0.7289, 0.08333, 0.9579, 0.1667, 0.9579, 0.1764, 0.3775, 0.1386, 0.4429, 0.25, 0.4727, 0.25, 0.3972, 0.8333, 0.7289, 0.75, 0.7289, 0.75, 0.9579, 0.8333, 0.9579, 0.25, 0.38, 0.25, 0.38, 0.185, 0.3626, 0.185, 0.3626, 0.38, 0.25, 0.38, 0.25, 0.3626, 0.315, 0.3626, 0.315, 0.3626, 0.185, 0.3626, 0.185, 0.38, 0.25, 0.38, 0.25, 0.315, 0.1374, 0.315, 0.1374, 0.3626, 0.185, 0.3626, 0.185, 0.25, 0.12, 0.25, 0.12, 0.315, 0.1374, 0.315, 0.1374, 0.185, 0.1374, 0.185, 0.1374, 0.25, 0.12, 0.25, 0.12, 0.1374, 0.185, 0.1374, 0.185, 0.185, 0.1374, 0.185, 0.1374, 0.12, 0.25, 0.12, 0.25, 0.1374, 0.185, 0.1374, 0.185, 0.1374, 0.315, 0.1374, 0.315, 0.12, 0.25, 0.12, 0.25, 0.185, 0.3626, 0.185, 0.3626, 0.1374, 0.315, 0.1374, 0.315, 1.0, 0.7289, 0.9167, 0.7289, 0.9167, 0.9579, 1.0, 0.9579, 0.3626, 0.315, 0.3626, 0.315, 0.315, 0.3626, 0.315, 0.3626, 0.315, 0.3626, 0.3626, 0.315, 0.38, 0.25, 0.3626, 0.185, 0.315, 0.1374, 0.25, 0.12, 0.185, 0.1374, 0.1374, 0.185, 0.12, 0.25, 0.1374, 0.315, 0.185, 0.3626, 0.25, 0.38, 0.3236, 0.3775, 0.3614, 0.4429, 0.4429, 0.3614, 0.3775, 0.3236, 0.1225, 0.1764, 0.0571, 0.1386, 0.02725, 0.25, 0.1028, 0.25, 0.3236, 0.1225, 0.3614, 0.0571, 0.25, 0.02725, 0.25, 0.1028, 0.3775, 0.3236, 0.4429, 0.3614, 0.4727, 0.25, 0.3972, 0.25, 0.1028, 0.25, 0.02725, 0.25, 0.0571, 0.3614, 0.1225, 0.3236, 0.25, 0.1028, 0.25, 0.02725, 0.1386, 0.0571, 0.1764, 0.1225, 0.3972, 0.25, 0.4727, 0.25, 0.4429, 0.1386, 0.3775, 0.1764, 0.1225, 0.3236, 0.0571, 0.3614, 0.1386, 0.4429, 0.1764, 0.3775, 0.25, 0.3972, 0.25, 0.4727, 0.3614, 0.4429, 0.3236, 0.3775, 0.1764, 0.1225, 0.1386, 0.0571, 0.0571, 0.1386, 0.1225, 0.1764, 0.3775, 0.1764, 0.4429, 0.1386, 0.3614, 0.0571, 0.3236, 0.1225, 0.9167, 0.9579, 0.9197, 1.0, 0.997, 1.0, 1.0, 0.9579, 0.8333, 0.9579, 0.8363, 1.0, 0.9137, 1.0, 0.9167, 0.9579, 0.75, 0.9579, 0.753, 1.0, 0.8303, 1.0, 0.8333, 0.9579, 0.6667, 0.9579, 0.6697, 1.0, 0.747, 1.0, 0.75, 0.9579, 0.5833, 0.9579, 0.5863, 1.0, 0.6637, 1.0, 0.6667, 0.9579, 0.5, 0.9579, 0.503, 1.0, 0.5803, 1.0, 0.5833, 0.9579, 0.4167, 0.9579, 0.4197, 1.0, 0.497, 1.0, 0.5, 0.9579, 0.3333, 0.9579, 0.3363, 1.0, 0.4137, 1.0, 0.4167, 0.9579, 0.25, 0.9579, 0.253, 1.0, 0.3303, 1.0, 0.3333, 0.9579, 0.1667, 0.9579, 0.1697, 1.0, 0.247, 1.0, 0.25, 0.9579, 0.08333, 0.9579, 0.08633, 1.0, 0.1637, 1.0, 0.1667, 0.9579, 7.451e-08, 0.9579, 0.002995, 1.0, 0.08034, 1.0, 0.08333, 0.9579, 0.3236, 0.3775, 0.315, 0.3626, 0.25, 0.38, 0.25, 0.3972, 0.3775, 0.3236, 0.3626, 0.315, 0.315, 0.3626, 0.3236, 0.3775, 0.3972, 0.25, 0.38, 0.25, 0.3626, 0.315, 0.3775, 0.3236, 0.3775, 0.1764, 0.3626, 0.185, 0.38, 0.25, 0.3972, 0.25, 0.3236, 0.1225, 0.315, 0.1374, 0.3626, 0.185, 0.3775, 0.1764, 0.25, 0.1028, 0.25, 0.12, 0.315, 0.1374, 0.3236, 0.1225, 0.1764, 0.1225, 0.185, 0.1374, 0.25, 0.12, 0.25, 0.1028, 0.1225, 0.1764, 0.1374, 0.185, 0.185, 0.1374, 0.1764, 0.1225, 0.1028, 0.25, 0.12, 0.25, 0.1374, 0.185, 0.1225, 0.1764, 0.1225, 0.3236, 0.1374, 0.315, 0.12, 0.25, 0.1028, 0.25, 0.1764, 0.3775, 0.185, 0.3626, 0.1374, 0.315, 0.1225, 0.3236, 0.25, 0.3972, 0.25, 0.38, 0.185, 0.3626, 0.1764, 0.3775, 0.315, 0.3626, 0.315, 0.3626, 0.25, 0.38, 0.25, 0.38, 0.3156, 0.3308, 0.2872, 0.3472, 0.2664, 0.3527, 0.2336, 0.3527, 0.2128, 0.3472, 0.1844, 0.3308, 0.1692, 0.3156, 0.1528, 0.2872, 0.1473, 0.2664, 0.1473, 0.2336, 0.1528, 0.2128, 0.1692, 0.1844, 0.1844, 0.1692, 0.2128, 0.1528, 0.2336, 0.1473, 0.2664, 0.1473, 0.2872, 0.1528, 0.3156, 0.1692, 0.3308, 0.1844, 0.3472, 0.2128, 0.3527, 0.2336, 0.3527, 0.2664, 0.3472, 0.2872, 0.3308, 0.3156, 0.2014, 0.3571, 0.2386, 0.3671, 0.2423, 0.3779, 0.1927, 0.3646, 0.3671, 0.2386, 0.3571, 0.2014, 0.3646, 0.1927, 0.3779, 0.2423, 0.3457, 0.1815, 0.3185, 0.1543, 0.3206, 0.1431, 0.3569, 0.1794, 0.2986, 0.1429, 0.2614, 0.1329, 0.2577, 0.1221, 0.3073, 0.1354, 0.2386, 0.1329, 0.2014, 0.1429, 0.1927, 0.1354, 0.2423, 0.1221, 0.1815, 0.1543, 0.1543, 0.1815, 0.1431, 0.1794, 0.1794, 0.1431, 0.1429, 0.2014, 0.1329, 0.2386, 0.1221, 0.2423, 0.1354, 0.1927, 0.1329, 0.2614, 0.1429, 0.2986, 0.1354, 0.3073, 0.1221, 0.2577, 0.1543, 0.3185, 0.1815, 0.3457, 0.1794, 0.3569, 0.1431, 0.3206, 0.315, 0.3626, 0.25, 0.38, 0.25, 0.38, 0.2577, 0.3779, 0.3073, 0.3646, 0.315, 0.3626, 0.3571, 0.2986, 0.3671, 0.2614, 0.3779, 0.2577, 0.3646, 0.3073, 0.3073, 0.3646, 0.324, 0.359, 0.315, 0.3626, 0.2423, 0.3779, 0.2596, 0.3814, 0.25, 0.38, 0.3569, 0.3206, 0.3686, 0.3074, 0.3626, 0.315, 0.3779, 0.2577, 0.3814, 0.2404, 0.38, 0.25, 0.3646, 0.1927, 0.359, 0.176, 0.3626, 0.185, 0.3206, 0.1431, 0.3074, 0.1314, 0.315, 0.1374, 0.2577, 0.1221, 0.2404, 0.1186, 0.25, 0.12, 0.1927, 0.1354, 0.176, 0.141, 0.185, 0.1374, 0.1431, 0.1794, 0.1314, 0.1926, 0.1374, 0.185, 0.1221, 0.2423, 0.1186, 0.2596, 0.12, 0.25, 0.1354, 0.3073, 0.141, 0.324, 0.1374, 0.315, 0.1794, 0.3569, 0.1926, 0.3686, 0.185, 0.3626, 0.2386, 0.3671, 0.2336, 0.3527, 0.2664, 0.3527, 0.2614, 0.3671, 0.3185, 0.3457, 0.3206, 0.3569, 0.3073, 0.3646, 0.2986, 0.3571, 0.3571, 0.2986, 0.3646, 0.3073, 0.3569, 0.3206, 0.3457, 0.3185, 0.3671, 0.2386, 0.3779, 0.2423, 0.3779, 0.2577, 0.3671, 0.2614, 0.3457, 0.1815, 0.3569, 0.1794, 0.3646, 0.1927, 0.3571, 0.2014, 0.2986, 0.1429, 0.3073, 0.1354, 0.3206, 0.1431, 0.3185, 0.1543, 0.2386, 0.1329, 0.2423, 0.1221, 0.2577, 0.1221, 0.2614, 0.1329, 0.1815, 0.1543, 0.1794, 0.1431, 0.1927, 0.1354, 0.2014, 0.1429, 0.1429, 0.2014, 0.1354, 0.1927, 0.1431, 0.1794, 0.1543, 0.1815, 0.1329, 0.2614, 0.1221, 0.2577, 0.1221, 0.2423, 0.1329, 0.2386, 0.1543, 0.3185, 0.1431, 0.3206, 0.1354, 0.3073, 0.1429, 0.2986, 0.2014, 0.3571, 0.1927, 0.3646, 0.1794, 0.3569, 0.1815, 0.3457, 0.2614, 0.3671, 0.2986, 0.3571, 0.3073, 0.3646, 0.2577, 0.3779, 0.2128, 0.3472, 0.2014, 0.3571, 0.1815, 0.3457, 0.1844, 0.3308, 0.1692, 0.3156, 0.1543, 0.3185, 0.1429, 0.2986, 0.1528, 0.2872, 0.1473, 0.2664, 0.1329, 0.2614, 0.1329, 0.2386, 0.1473, 0.2336, 0.1528, 0.2128, 0.1429, 0.2014, 0.1543, 0.1815, 0.1692, 0.1844, 0.1844, 0.1692, 0.1815, 0.1543, 0.2014, 0.1429, 0.2128, 0.1528, 0.2336, 0.1473, 0.2386, 0.1329, 0.2614, 0.1329, 0.2664, 0.1473, 0.2872, 0.1528, 0.2986, 0.1429, 0.3185, 0.1543, 0.3156, 0.1692, 0.3308, 0.1844, 0.3457, 0.1815, 0.3571, 0.2014, 0.3472, 0.2128, 0.3527, 0.2336, 0.3671, 0.2386, 0.3671, 0.2614, 0.3527, 0.2664, 0.3472, 0.2872, 0.3571, 0.2986, 0.3457, 0.3185, 0.3308, 0.3156, 0.3156, 0.3308, 0.3185, 0.3457, 0.2986, 0.3571, 0.2872, 0.3472, 0.2423, 0.3779, 0.2386, 0.3671, 0.2614, 0.3671, 0.2577, 0.3779, 0.9167, 0.7289, 0.9167, 0.9579, 0.8333, 0.9579, 0.8333, 0.7289, 0.08333, 0.7289, 0.08333, 0.9579, 7.451e-08, 0.9579, 7.451e-08, 0.7289, 0.75, 0.7289, 0.75, 0.9579, 0.6667, 0.9579, 0.6667, 0.7289, 0.6667, 0.7289, 0.6667, 0.9579, 0.5833, 0.9579, 0.5833, 0.7289, 0.5833, 0.7289, 0.5833, 0.9579, 0.5, 0.9579, 0.5, 0.7289, 0.5, 0.7289, 0.5, 0.9579, 0.4167, 0.9579, 0.4167, 0.7289, 0.4167, 0.7289, 0.4167, 0.9579, 0.3333, 0.9579, 0.3333, 0.7289, 0.3333, 0.7289, 0.3333, 0.9579, 0.25, 0.9579, 0.25, 0.7289, 0.25, 0.7289, 0.25, 0.9579, 0.1667, 0.9579, 0.1667, 0.7289, 0.1667, 0.7289, 0.1667, 0.9579, 0.08333, 0.9579, 0.08333, 0.7289, 0.1764, 0.3775, 0.25, 0.3972, 0.25, 0.4727, 0.1386, 0.4429, 0.8333, 0.7289, 0.8333, 0.9579, 0.75, 0.9579, 0.75, 0.7289, 0.38, 0.25, 0.3626, 0.315, 0.3626, 0.315, 0.3646, 0.3073, 0.3779, 0.2577, 0.38, 0.25, 0.3626, 0.185, 0.38, 0.25, 0.38, 0.25, 0.3779, 0.2423, 0.3646, 0.1927, 0.3626, 0.185, 0.315, 0.1374, 0.3626, 0.185, 0.3626, 0.185, 0.3569, 0.1794, 0.3206, 0.1431, 0.315, 0.1374, 0.25, 0.12, 0.315, 0.1374, 0.315, 0.1374, 0.3073, 0.1354, 0.2577, 0.1221, 0.25, 0.12, 0.185, 0.1374, 0.25, 0.12, 0.25, 0.12, 0.2423, 0.1221, 0.1927, 0.1354, 0.185, 0.1374, 0.1374, 0.185, 0.185, 0.1374, 0.185, 0.1374, 0.1794, 0.1431, 0.1431, 0.1794, 0.1374, 0.185, 0.12, 0.25, 0.1374, 0.185, 0.1374, 0.185, 0.1354, 0.1927, 0.1221, 0.2423, 0.12, 0.25, 0.1374, 0.315, 0.12, 0.25, 0.12, 0.25, 0.1221, 0.2577, 0.1354, 0.3073, 0.1374, 0.315, 0.185, 0.3626, 0.1374, 0.315, 0.1374, 0.315, 0.1431, 0.3206, 0.1794, 0.3569, 0.185, 0.3626, 1.0, 0.7289, 1.0, 0.9579, 0.9167, 0.9579, 0.9167, 0.7289, 0.25, 0.38, 0.185, 0.3626, 0.185, 0.3626, 0.1927, 0.3646, 0.2423, 0.3779, 0.25, 0.38, 0.3185, 0.3457, 0.3457, 0.3185, 0.3569, 0.3206, 0.3206, 0.3569, 0.3236, 0.3775, 0.3775, 0.3236, 0.4429, 0.3614, 0.3614, 0.4429, 0.1225, 0.1764, 0.1028, 0.25, 0.02725, 0.25, 0.0571, 0.1386, 0.3236, 0.1225, 0.25, 0.1028, 0.25, 0.02725, 0.3614, 0.0571, 0.3775, 0.3236, 0.3972, 0.25, 0.4727, 0.25, 0.4429, 0.3614, 0.1028, 0.25, 0.1225, 0.3236, 0.0571, 0.3614, 0.02725, 0.25, 0.25, 0.1028, 0.1764, 0.1225, 0.1386, 0.0571, 0.25, 0.02725, 0.3972, 0.25, 0.3775, 0.1764, 0.4429, 0.1386, 0.4727, 0.25, 0.1225, 0.3236, 0.1764, 0.3775, 0.1386, 0.4429, 0.0571, 0.3614, 0.25, 0.3972, 0.3236, 0.3775, 0.3614, 0.4429, 0.25, 0.4727, 0.1764, 0.1225, 0.1225, 0.1764, 0.0571, 0.1386, 0.1386, 0.0571, 0.3775, 0.1764, 0.3236, 0.1225, 0.3614, 0.0571, 0.4429, 0.1386, 0.9167, 0.9579, 1.0, 0.9579, 0.997, 1.0, 0.9197, 1.0, 0.8333, 0.9579, 0.9167, 0.9579, 0.9137, 1.0, 0.8363, 1.0, 0.75, 0.9579, 0.8333, 0.9579, 0.8303, 1.0, 0.753, 1.0, 0.6667, 0.9579, 0.75, 0.9579, 0.747, 1.0, 0.6697, 1.0, 0.5833, 0.9579, 0.6667, 0.9579, 0.6637, 1.0, 0.5863, 1.0, 0.5, 0.9579, 0.5833, 0.9579, 0.5803, 1.0, 0.503, 1.0, 0.4167, 0.9579, 0.5, 0.9579, 0.497, 1.0, 0.4197, 1.0, 0.3333, 0.9579, 0.4167, 0.9579, 0.4137, 1.0, 0.3363, 1.0, 0.25, 0.9579, 0.3333, 0.9579, 0.3303, 1.0, 0.253, 1.0, 0.1667, 0.9579, 0.25, 0.9579, 0.247, 1.0, 0.1697, 1.0, 0.08333, 0.9579, 0.1667, 0.9579, 0.1637, 1.0, 0.08633, 1.0, 7.451e-08, 0.9579, 0.08333, 0.9579, 0.08034, 1.0, 0.002995, 1.0, 0.3236, 0.3775, 0.25, 0.3972, 0.25, 0.38, 0.315, 0.3626, 0.3775, 0.3236, 0.3236, 0.3775, 0.315, 0.3626, 0.3626, 0.315, 0.3972, 0.25, 0.3775, 0.3236, 0.3626, 0.315, 0.38, 0.25, 0.3775, 0.1764, 0.3972, 0.25, 0.38, 0.25, 0.3626, 0.185, 0.3236, 0.1225, 0.3775, 0.1764, 0.3626, 0.185, 0.315, 0.1374, 0.25, 0.1028, 0.3236, 0.1225, 0.315, 0.1374, 0.25, 0.12, 0.1764, 0.1225, 0.25, 0.1028, 0.25, 0.12, 0.185, 0.1374, 0.1225, 0.1764, 0.1764, 0.1225, 0.185, 0.1374, 0.1374, 0.185, 0.1028, 0.25, 0.1225, 0.1764, 0.1374, 0.185, 0.12, 0.25, 0.1225, 0.3236, 0.1028, 0.25, 0.12, 0.25, 0.1374, 0.315, 0.1764, 0.3775, 0.1225, 0.3236, 0.1374, 0.315, 0.185, 0.3626, 0.25, 0.3972, 0.1764, 0.3775, 0.185, 0.3626, 0.25, 0.38, 0.3626, 0.315, 0.315, 0.3626, 0.315, 0.3626, 0.3206, 0.3569, 0.3569, 0.3206, 0.3626, 0.315, 0.9167, 0.7289, 0.8333, 0.7289, 0.8333, 0.9579, 0.9167, 0.9579, 0.08333, 0.7289, 7.451e-08, 0.7289, 7.451e-08, 0.9579, 0.08333, 0.9579, 0.75, 0.7289, 0.6667, 0.7289, 0.6667, 0.9579, 0.75, 0.9579, 0.6667, 0.7289, 0.5833, 0.7289, 0.5833, 0.9579, 0.6667, 0.9579, 0.5833, 0.7289, 0.5, 0.7289, 0.5, 0.9579, 0.5833, 0.9579, 0.5, 0.7289, 0.4167, 0.7289, 0.4167, 0.9579, 0.5, 0.9579, 0.4167, 0.7289, 0.3333, 0.7289, 0.3333, 0.9579, 0.4167, 0.9579, 0.3333, 0.7289, 0.25, 0.7289, 0.25, 0.9579, 0.3333, 0.9579, 0.25, 0.7289, 0.1667, 0.7289, 0.1667, 0.9579, 0.25, 0.9579, 0.1667, 0.7289, 0.08333, 0.7289, 0.08333, 0.9579, 0.1667, 0.9579, 0.1764, 0.3775, 0.1386, 0.4429, 0.25, 0.4727, 0.25, 0.3972, 0.8333, 0.7289, 0.75, 0.7289, 0.75, 0.9579, 0.8333, 0.9579, 0.25, 0.38, 0.25, 0.38, 0.185, 0.3626, 0.185, 0.3626, 0.38, 0.25, 0.38, 0.25, 0.3626, 0.315, 0.3626, 0.315, 0.3626, 0.185, 0.3626, 0.185, 0.38, 0.25, 0.38, 0.25, 0.315, 0.1374, 0.315, 0.1374, 0.3626, 0.185, 0.3626, 0.185, 0.25, 0.12, 0.25, 0.12, 0.315, 0.1374, 0.315, 0.1374, 0.185, 0.1374, 0.185, 0.1374, 0.25, 0.12, 0.25, 0.12, 0.1374, 0.185, 0.1374, 0.185, 0.185, 0.1374, 0.185, 0.1374, 0.12, 0.25, 0.12, 0.25, 0.1374, 0.185, 0.1374, 0.185, 0.1374, 0.315, 0.1374, 0.315, 0.12, 0.25, 0.12, 0.25, 0.185, 0.3626, 0.185, 0.3626, 0.1374, 0.315, 0.1374, 0.315, 1.0, 0.7289, 0.9167, 0.7289, 0.9167, 0.9579, 1.0, 0.9579, 0.3626, 0.315, 0.3626, 0.315, 0.315, 0.3626, 0.315, 0.3626, 0.315, 0.3626, 0.3626, 0.315, 0.38, 0.25, 0.3626, 0.185, 0.315, 0.1374, 0.25, 0.12, 0.185, 0.1374, 0.1374, 0.185, 0.12, 0.25, 0.1374, 0.315, 0.185, 0.3626, 0.25, 0.38, 0.3236, 0.3775, 0.3614, 0.4429, 0.4429, 0.3614, 0.3775, 0.3236, 0.1225, 0.1764, 0.0571, 0.1386, 0.02725, 0.25, 0.1028, 0.25, 0.3236, 0.1225, 0.3614, 0.0571, 0.25, 0.02725, 0.25, 0.1028, 0.3775, 0.3236, 0.4429, 0.3614, 0.4727, 0.25, 0.3972, 0.25, 0.1028, 0.25, 0.02725, 0.25, 0.0571, 0.3614, 0.1225, 0.3236, 0.25, 0.1028, 0.25, 0.02725, 0.1386, 0.0571, 0.1764, 0.1225, 0.3972, 0.25, 0.4727, 0.25, 0.4429, 0.1386, 0.3775, 0.1764, 0.1225, 0.3236, 0.0571, 0.3614, 0.1386, 0.4429, 0.1764, 0.3775, 0.25, 0.3972, 0.25, 0.4727, 0.3614, 0.4429, 0.3236, 0.3775, 0.1764, 0.1225, 0.1386, 0.0571, 0.0571, 0.1386, 0.1225, 0.1764, 0.3775, 0.1764, 0.4429, 0.1386, 0.3614, 0.0571, 0.3236, 0.1225, 0.9167, 0.9579, 0.9197, 1.0, 0.997, 1.0, 1.0, 0.9579, 0.8333, 0.9579, 0.8363, 1.0, 0.9137, 1.0, 0.9167, 0.9579, 0.75, 0.9579, 0.753, 1.0, 0.8303, 1.0, 0.8333, 0.9579, 0.6667, 0.9579, 0.6697, 1.0, 0.747, 1.0, 0.75, 0.9579, 0.5833, 0.9579, 0.5863, 1.0, 0.6637, 1.0, 0.6667, 0.9579, 0.5, 0.9579, 0.503, 1.0, 0.5803, 1.0, 0.5833, 0.9579, 0.4167, 0.9579, 0.4197, 1.0, 0.497, 1.0, 0.5, 0.9579, 0.3333, 0.9579, 0.3363, 1.0, 0.4137, 1.0, 0.4167, 0.9579, 0.25, 0.9579, 0.253, 1.0, 0.3303, 1.0, 0.3333, 0.9579, 0.1667, 0.9579, 0.1697, 1.0, 0.247, 1.0, 0.25, 0.9579, 0.08333, 0.9579, 0.08633, 1.0, 0.1637, 1.0, 0.1667, 0.9579, 7.451e-08, 0.9579, 0.002995, 1.0, 0.08034, 1.0, 0.08333, 0.9579, 0.3236, 0.3775, 0.315, 0.3626, 0.25, 0.38, 0.25, 0.3972, 0.3775, 0.3236, 0.3626, 0.315, 0.315, 0.3626, 0.3236, 0.3775, 0.3972, 0.25, 0.38, 0.25, 0.3626, 0.315, 0.3775, 0.3236, 0.3775, 0.1764, 0.3626, 0.185, 0.38, 0.25, 0.3972, 0.25, 0.3236, 0.1225, 0.315, 0.1374, 0.3626, 0.185, 0.3775, 0.1764, 0.25, 0.1028, 0.25, 0.12, 0.315, 0.1374, 0.3236, 0.1225, 0.1764, 0.1225, 0.185, 0.1374, 0.25, 0.12, 0.25, 0.1028, 0.1225, 0.1764, 0.1374, 0.185, 0.185, 0.1374, 0.1764, 0.1225, 0.1028, 0.25, 0.12, 0.25, 0.1374, 0.185, 0.1225, 0.1764, 0.1225, 0.3236, 0.1374, 0.315, 0.12, 0.25, 0.1028, 0.25, 0.1764, 0.3775, 0.185, 0.3626, 0.1374, 0.315, 0.1225, 0.3236, 0.25, 0.3972, 0.25, 0.38, 0.185, 0.3626, 0.1764, 0.3775, 0.315, 0.3626, 0.315, 0.3626, 0.25, 0.38, 0.25, 0.38, 0.3156, 0.3308, 0.2872, 0.3472, 0.2664, 0.3527, 0.2336, 0.3527, 0.2128, 0.3472, 0.1844, 0.3308, 0.1692, 0.3156, 0.1528, 0.2872, 0.1473, 0.2664, 0.1473, 0.2336, 0.1528, 0.2128, 0.1692, 0.1844, 0.1844, 0.1692, 0.2128, 0.1528, 0.2336, 0.1473, 0.2664, 0.1473, 0.2872, 0.1528, 0.3156, 0.1692, 0.3308, 0.1844, 0.3472, 0.2128, 0.3527, 0.2336, 0.3527, 0.2664, 0.3472, 0.2872, 0.3308, 0.3156, 0.2014, 0.3571, 0.2386, 0.3671, 0.2423, 0.3779, 0.1927, 0.3646, 0.3671, 0.2386, 0.3571, 0.2014, 0.3646, 0.1927, 0.3779, 0.2423, 0.3457, 0.1815, 0.3185, 0.1543, 0.3206, 0.1431, 0.3569, 0.1794, 0.2986, 0.1429, 0.2614, 0.1329, 0.2577, 0.1221, 0.3073, 0.1354, 0.2386, 0.1329, 0.2014, 0.1429, 0.1927, 0.1354, 0.2423, 0.1221, 0.1815, 0.1543, 0.1543, 0.1815, 0.1431, 0.1794, 0.1794, 0.1431, 0.1429, 0.2014, 0.1329, 0.2386, 0.1221, 0.2423, 0.1354, 0.1927, 0.1329, 0.2614, 0.1429, 0.2986, 0.1354, 0.3073, 0.1221, 0.2577, 0.1543, 0.3185, 0.1815, 0.3457, 0.1794, 0.3569, 0.1431, 0.3206, 0.315, 0.3626, 0.25, 0.38, 0.25, 0.38, 0.2577, 0.3779, 0.3073, 0.3646, 0.315, 0.3626, 0.3571, 0.2986, 0.3671, 0.2614, 0.3779, 0.2577, 0.3646, 0.3073, 0.3073, 0.3646, 0.324, 0.359, 0.315, 0.3626, 0.2423, 0.3779, 0.2596, 0.3814, 0.25, 0.38, 0.3569, 0.3206, 0.3686, 0.3074, 0.3626, 0.315, 0.3779, 0.2577, 0.3814, 0.2404, 0.38, 0.25, 0.3646, 0.1927, 0.359, 0.176, 0.3626, 0.185, 0.3206, 0.1431, 0.3074, 0.1314, 0.315, 0.1374, 0.2577, 0.1221, 0.2404, 0.1186, 0.25, 0.12, 0.1927, 0.1354, 0.176, 0.141, 0.185, 0.1374, 0.1431, 0.1794, 0.1314, 0.1926, 0.1374, 0.185, 0.1221, 0.2423, 0.1186, 0.2596, 0.12, 0.25, 0.1354, 0.3073, 0.141, 0.324, 0.1374, 0.315, 0.1794, 0.3569, 0.1926, 0.3686, 0.185, 0.3626, 0.2386, 0.3671, 0.2336, 0.3527, 0.2664, 0.3527, 0.2614, 0.3671, 0.3185, 0.3457, 0.3206, 0.3569, 0.3073, 0.3646, 0.2986, 0.3571, 0.3571, 0.2986, 0.3646, 0.3073, 0.3569, 0.3206, 0.3457, 0.3185, 0.3671, 0.2386, 0.3779, 0.2423, 0.3779, 0.2577, 0.3671, 0.2614, 0.3457, 0.1815, 0.3569, 0.1794, 0.3646, 0.1927, 0.3571, 0.2014, 0.2986, 0.1429, 0.3073, 0.1354, 0.3206, 0.1431, 0.3185, 0.1543, 0.2386, 0.1329, 0.2423, 0.1221, 0.2577, 0.1221, 0.2614, 0.1329, 0.1815, 0.1543, 0.1794, 0.1431, 0.1927, 0.1354, 0.2014, 0.1429, 0.1429, 0.2014, 0.1354, 0.1927, 0.1431, 0.1794, 0.1543, 0.1815, 0.1329, 0.2614, 0.1221, 0.2577, 0.1221, 0.2423, 0.1329, 0.2386, 0.1543, 0.3185, 0.1431, 0.3206, 0.1354, 0.3073, 0.1429, 0.2986, 0.2014, 0.3571, 0.1927, 0.3646, 0.1794, 0.3569, 0.1815, 0.3457, 0.2614, 0.3671, 0.2986, 0.3571, 0.3073, 0.3646, 0.2577, 0.3779, 0.2128, 0.3472, 0.2014, 0.3571, 0.1815, 0.3457, 0.1844, 0.3308, 0.1692, 0.3156, 0.1543, 0.3185, 0.1429, 0.2986, 0.1528, 0.2872, 0.1473, 0.2664, 0.1329, 0.2614, 0.1329, 0.2386, 0.1473, 0.2336, 0.1528, 0.2128, 0.1429, 0.2014, 0.1543, 0.1815, 0.1692, 0.1844, 0.1844, 0.1692, 0.1815, 0.1543, 0.2014, 0.1429, 0.2128, 0.1528, 0.2336, 0.1473, 0.2386, 0.1329, 0.2614, 0.1329, 0.2664, 0.1473, 0.2872, 0.1528, 0.2986, 0.1429, 0.3185, 0.1543, 0.3156, 0.1692, 0.3308, 0.1844, 0.3457, 0.1815, 0.3571, 0.2014, 0.3472, 0.2128, 0.3527, 0.2336, 0.3671, 0.2386, 0.3671, 0.2614, 0.3527, 0.2664, 0.3472, 0.2872, 0.3571, 0.2986, 0.3457, 0.3185, 0.3308, 0.3156, 0.3156, 0.3308, 0.3185, 0.3457, 0.2986, 0.3571, 0.2872, 0.3472, 0.2423, 0.3779, 0.2386, 0.3671, 0.2614, 0.3671, 0.2577, 0.3779])
me_cylinder.update()
me_plane = bpy.data.meshes.new('Plane')
me_plane.from_pydata([(1.636, 10.51, 1.844), (1.758, 10.51, 1.844), (1.636, 10.67, 1.844), (1.758, 10.67, 1.844), (1.636, 11.02, 2.571), (1.636, 10.86, 2.571), (1.758, 10.86, 2.571), (1.758, 11.02, 2.571), (1.636, 11.15, 2.711), (1.636, 10.98, 2.711), (1.758, 10.98, 2.711), (1.758, 11.15, 2.711), (0.0, 10.4, 2.571), (0.0, 10.23, 2.571), (0.0, 10.4, 2.711), (0.0, 10.23, 2.711), (1.766, 11.04, 2.567), (1.648, 11.01, 2.576), (1.746, 11.16, 2.707), (1.627, 11.13, 2.716), (1.839, 11.78, 2.025), (1.721, 11.75, 2.034), (1.819, 11.91, 2.164), (1.7, 11.88, 2.174)], [], [(0, 2, 3, 1), (6, 7, 11, 10), (3, 2, 4, 7), (0, 1, 6, 5), (1, 3, 7, 6), (2, 0, 5, 4), (9, 10, 11, 8), (9, 8, 14, 15), (4, 8, 19, 17), (5, 6, 10, 9), (12, 13, 15, 14), (8, 4, 12, 14), (4, 5, 13, 12), (5, 9, 15, 13), (18, 16, 20, 22), (8, 11, 18, 19), (7, 4, 17, 16), (11, 7, 16, 18), (20, 21, 23, 22), (16, 17, 21, 20), (17, 19, 23, 21), (19, 18, 22, 23)])
_uv = me_plane.uv_layers.new(name='UVMap')
_uv.uv.foreach_set('vector', [0.0, 0.0, 0.0, 1.0, 1.0, 1.0, 1.0, 0.0, 1.0, 0.0, 1.0, 1.0, 1.0, 1.0, 1.0, 0.0, 1.0, 1.0, 0.0, 1.0, 0.0, 1.0, 1.0, 1.0, 0.0, 0.0, 1.0, 0.0, 1.0, 0.0, 0.0, 0.0, 1.0, 0.0, 1.0, 1.0, 1.0, 1.0, 1.0, 0.0, 0.0, 1.0, 0.0, 0.0, 0.0, 0.0, 0.0, 1.0, 0.0, 0.0, 1.0, 0.0, 1.0, 1.0, 0.0, 1.0, 0.0, 0.0, 0.0, 1.0, 0.0, 1.0, 0.0, 0.0, 0.0, 1.0, 0.0, 1.0, 0.0, 1.0, 0.0, 1.0, 0.0, 0.0, 1.0, 0.0, 1.0, 0.0, 0.0, 0.0, 0.0, 1.0, 0.0, 0.0, 0.0, 0.0, 0.0, 1.0, 0.0, 1.0, 0.0, 1.0, 0.0, 1.0, 0.0, 1.0, 0.0, 1.0, 0.0, 0.0, 0.0, 0.0, 0.0, 1.0, 0.0, 0.0, 0.0, 0.0, 0.0, 0.0, 0.0, 0.0, 1.0, 1.0, 1.0, 1.0, 1.0, 1.0, 1.0, 1.0, 0.0, 1.0, 1.0, 1.0, 1.0, 1.0, 0.0, 1.0, 1.0, 1.0, 0.0, 1.0, 0.0, 1.0, 1.0, 1.0, 1.0, 1.0, 1.0, 1.0, 1.0, 1.0, 1.0, 1.0, 1.0, 1.0, 0.0, 1.0, 0.0, 1.0, 1.0, 1.0, 1.0, 1.0, 0.0, 1.0, 0.0, 1.0, 1.0, 1.0, 0.0, 1.0, 0.0, 1.0, 0.0, 1.0, 0.0, 1.0, 0.0, 1.0, 1.0, 1.0, 1.0, 1.0, 0.0, 1.0])
me_plane.update()
me_cube_001 = bpy.data.meshes.new('Cube.001')
me_cube_001.from_pydata([(-0.6326, -2.074, -0.6326), (-0.6326, -2.074, 0.6326), (-1.0, 1.037, -0.7588), (-1.0, 1.037, 0.7588), (0.6326, -2.074, -0.6326), (0.6326, -2.074, 0.6326), (1.0, 1.037, -0.7588), (1.0, 1.037, 0.7588)], [], [(0, 1, 3, 2), (2, 3, 7, 6), (6, 7, 5, 4), (4, 5, 1, 0), (2, 6, 4, 0), (7, 3, 1, 5)])
_uv = me_cube_001.uv_layers.new(name='UVMap')
_uv.uv.foreach_set('vector', [0.375, 0.0, 0.625, 0.0, 0.625, 0.25, 0.375, 0.25, 0.375, 0.25, 0.625, 0.25, 0.625, 0.5, 0.375, 0.5, 0.375, 0.5, 0.625, 0.5, 0.625, 0.75, 0.375, 0.75, 0.375, 0.75, 0.625, 0.75, 0.625, 1.0, 0.375, 1.0, 0.125, 0.5, 0.375, 0.5, 0.375, 0.75, 0.125, 0.75, 0.625, 0.5, 0.875, 0.5, 0.875, 0.75, 0.625, 0.75])
me_cube_001.update()
me_cube_003 = bpy.data.meshes.new('Cube.003')
me_cube_003.from_pydata([(-2.357, 22.57, 1.542), (2.37, 22.57, 1.542), (-2.357, 24.4, 2.345), (2.37, 24.4, 2.345), (2.435, 24.49, 0.7675), (2.435, 22.78, 3.12), (2.435, 24.49, 3.12), (-2.357, 22.6, 0.931), (2.37, 22.6, 0.931), (-2.357, 22.98, 0.9841), (2.37, 22.98, 0.9841), (-2.357, 22.39, 0.8468), (2.37, 22.39, 0.8468), (0.0, 22.57, 1.542), (0.0, 24.4, 2.345), (-2.357, 23.76, 1.892), (2.37, 23.76, 1.892), (0.0, 23.76, 1.892), (2.37, 24.4, 2.874), (0.0, 24.4, 2.874), (2.37, 23.76, 2.421), (0.0, 23.76, 2.421), (2.37, 23.97, 2.546), (0.0, 23.97, 2.546), (0.0, 24.18, 2.722), (2.37, 24.18, 2.722), (2.435, 23.49, 0.7675), (2.435, 23.49, 3.12), (2.435, 22.49, 1.944), (2.435, 24.49, 1.944), (2.435, 23.49, 1.944), (2.435, 24.49, 1.16), (2.435, 24.49, 1.552), (2.435, 23.49, 1.16), (2.435, 23.49, 1.552), (2.435, 23.25, 3.12), (2.435, 23.05, 3.12), (2.435, 23.15, 1.944), (2.435, 22.82, 1.944), (2.435, 23.15, 1.16), (2.435, 23.15, 1.552), (2.435, 22.82, 1.552), (2.298, 24.49, 0.7675), (2.298, 22.77, 3.12), (2.298, 24.49, 3.12), (2.298, 23.49, 0.7675), (2.298, 23.49, 3.12), (2.298, 22.49, 1.944), (2.298, 24.49, 1.944), (2.298, 24.49, 1.16), (2.298, 24.49, 1.552), (2.298, 23.25, 3.12), (2.298, 23.04, 3.12), (2.298, 23.15, 1.16), (2.298, 22.82, 1.552)], [], [(17, 16, 3, 14), (30, 29, 6, 27), (7, 8, 10, 9), (8, 7, 11, 12), (15, 17, 14, 2), (0, 13, 17, 15), (13, 1, 16, 17), (24, 25, 18, 19), (21, 20, 22, 23), (23, 22, 25, 24), (37, 30, 27, 35), (40, 34, 30, 37), (34, 32, 29, 30), (26, 4, 31, 33), (33, 31, 32, 34), (39, 33, 34, 40), (41, 40, 37, 38), (28, 38, 36, 5), (38, 37, 35, 36), (39, 26, 33), (28, 41, 38), (41, 39, 40), (36, 35, 51, 52), (31, 4, 42, 49), (27, 6, 44, 46), (32, 31, 49, 50), (4, 26, 45, 42), (28, 5, 43, 47), (6, 29, 48, 44), (26, 39, 53, 45), (29, 32, 50, 48), (5, 36, 52, 43), (41, 28, 47, 54), (39, 41, 54, 53), (35, 27, 46, 51)])
_uv = me_cube_003.uv_layers.new(name='UVMap')
_uv.uv.foreach_set('vector', [0.4986, 0.6474, 1.0, 0.6474, 1.0, 1.0, 0.4986, 1.0, 0.5, 0.5, 1.0, 0.5, 1.0, 1.0, 0.5, 1.0, 0.0, 0.0, 1.0, 0.0, 1.0, 1.0, 0.0, 1.0, 1.0, 0.0, 0.0, 0.0, 0.0, 0.0, 1.0, 0.0, 0.0, 0.6474, 0.4986, 0.6474, 0.4986, 1.0, 0.0, 1.0, 0.0, 0.0, 0.4986, 0.0, 0.4986, 0.6474, 0.0, 0.6474, 0.4986, 0.0, 1.0, 0.0, 1.0, 0.6474, 0.4986, 0.6474, 0.4986, 0.882, 1.0, 0.882, 1.0, 1.0, 0.4986, 1.0, 0.4986, 0.6474, 1.0, 0.6474, 1.0, 0.764, 0.4986, 0.764, 0.4986, 0.764, 1.0, 0.764, 1.0, 0.882, 0.4986, 0.882, 0.3333, 0.5, 0.5, 0.5, 0.5, 1.0, 0.3333, 1.0, 0.3333, 0.3335, 0.5, 0.3335, 0.5, 0.5, 0.3333, 0.5, 0.5, 0.3335, 1.0, 0.3335, 1.0, 0.5, 0.5, 0.5, 0.5, 0.0, 1.0, 0.0, 1.0, 0.1669, 0.5, 0.1669, 0.5, 0.1669, 1.0, 0.1669, 1.0, 0.3335, 0.5, 0.3335, 0.3333, 0.1669, 0.5, 0.1669, 0.5, 0.3335, 0.3333, 0.3335, 0.1667, 0.3335, 0.3333, 0.3335, 0.3333, 0.5, 0.1667, 0.5, 0.0, 0.5, 0.1667, 0.5, 0.1667, 1.0, 0.0, 1.0, 0.1667, 0.5, 0.3333, 0.5, 0.3333, 1.0, 0.1667, 1.0, 0.3333, 0.1669, 0.5, 0.0, 0.5, 0.1669, 0.0, 0.5, 0.1667, 0.3335, 0.1667, 0.5, 0.1667, 0.3335, 0.3333, 0.1669, 0.3333, 0.3335, 0.1667, 1.0, 0.3333, 1.0, 0.3333, 1.0, 0.1667, 1.0, 1.0, 0.1669, 1.0, 0.0, 1.0, 0.0, 1.0, 0.1669, 0.5, 1.0, 1.0, 1.0, 1.0, 1.0, 0.5, 1.0, 1.0, 0.3335, 1.0, 0.1669, 1.0, 0.1669, 1.0, 0.3335, 1.0, 0.0, 0.5, 0.0, 0.5, 0.0, 1.0, 0.0, 0.0, 0.5, 0.0, 1.0, 0.0, 1.0, 0.0, 0.5, 1.0, 1.0, 1.0, 0.5, 1.0, 0.5, 1.0, 1.0, 0.5, 0.0, 0.3333, 0.1669, 0.3333, 0.1669, 0.5, 0.0, 1.0, 0.5, 1.0, 0.3335, 1.0, 0.3335, 1.0, 0.5, 0.0, 1.0, 0.1667, 1.0, 0.1667, 1.0, 0.0, 1.0, 0.1667, 0.3335, 0.0, 0.5, 0.0, 0.5, 0.1667, 0.3335, 0.3333, 0.1669, 0.1667, 0.3335, 0.1667, 0.3335, 0.3333, 0.1669, 0.3333, 1.0, 0.5, 1.0, 0.5, 1.0, 0.3333, 1.0])
me_cube_003.materials.append(mat_material)
me_cube_003.use_mirror_vertex_groups = False
me_cube_003.update()
me_cube_004 = bpy.data.meshes.new('Cube.004')
me_cube_004.from_pydata([(0.1097, 22.33, -0.2979), (0.4668, 23.48, -0.324), (0.1097, 22.33, 0.6186), (0.4668, 23.48, 0.8679), (0.2137, 22.33, -0.2979), (0.5709, 23.48, -0.324), (0.05173, 22.33, 0.1603), (0.4089, 23.48, 0.272)], [], [(6, 7, 3, 2), (1, 0, 4, 5), (0, 1, 7, 6)])
_uv = me_cube_004.uv_layers.new(name='UVMap')
_uv.uv.foreach_set('vector', [0.0, 0.5, 1.0, 0.5, 1.0, 1.0, 0.0, 1.0, 1.0, 0.0, 0.0, 0.0, 0.0, 0.0, 1.0, 0.0, 0.0, 0.0, 1.0, 0.0, 1.0, 0.5, 0.0, 0.5])
me_cube_004.materials.append(mat_material)
me_cube_004.use_mirror_vertex_groups = False
me_cube_004.update()

# ---- objects
ob_cube = bpy.data.objects.new('Cube', me_cube)
ob_cube_001 = bpy.data.objects.new('Cube.001', me_cube_002)
ob_cylinder = bpy.data.objects.new('Cylinder', me_cylinder)
ob_plane = bpy.data.objects.new('Plane', me_plane)
ob_cube_002 = bpy.data.objects.new('Cube.002', me_cube_001)
ob_cube_003 = bpy.data.objects.new('Cube.003', me_cube_003)
ob_cube_004 = bpy.data.objects.new('Cube.004', me_cube_004)

# ---- transforms, parenting, visibility, modifiers, constraints
ob_cube.location = (0.0, 0.0, 0.0)
ob_cube.lock_rotations_4d = False
ob_cube.empty_display_type = 'ARROWS'
ob_cube.lineart.crease_threshold = 0.0
_m = ob_cube.modifiers.new('Mirror', 'MIRROR')
_m.use_clip = True
ob_cube_001.location = (0.0, 0.0, 0.0)
_m = ob_cube_001.modifiers.new('Mirror', 'MIRROR')
ob_cylinder.location = (0.0, 0.0, 0.0)
_m = ob_cylinder.modifiers.new('Mirror', 'MIRROR')
ob_plane.location = (0.006611, 0.01808, 0.006776)
_m = ob_plane.modifiers.new('Mirror', 'MIRROR')
_m.use_clip = True
ob_cube_002.location = (0.006611, 22.43, 0.7648)
ob_cube_002.scale = (0.2509, 0.2509, 0.2509)
ob_cube_003.location = (0.0, 0.0, 0.0)
ob_cube_003.lock_rotations_4d = False
ob_cube_003.empty_display_type = 'ARROWS'
ob_cube_003.lineart.crease_threshold = 0.0
_m = ob_cube_003.modifiers.new('Mirror', 'MIRROR')
_m.use_clip = True
ob_cube_004.location = (0.0, 0.0, 0.0)
ob_cube_004.lock_rotations_4d = False
ob_cube_004.empty_display_type = 'ARROWS'
ob_cube_004.lineart.crease_threshold = 0.0
_m = ob_cube_004.modifiers.new('Mirror', 'MIRROR')
_m.use_clip = True

# ---- collection membership
col_collection.objects.link(ob_cube)
col_collection.objects.link(ob_cube_001)
col_collection.objects.link(ob_cylinder)
col_collection.objects.link(ob_plane)
col_collection.objects.link(ob_cube_002)
col_collection.objects.link(ob_cube_003)
col_collection.objects.link(ob_cube_004)

# ---- scene / render settings (as saved in the file)
scene.frame_start = 1; scene.frame_end = 250; scene.frame_set(1)
scene.render.engine = 'BLENDER_EEVEE_NEXT'
scene.cycles.sampling_pattern = 'TABULATED_SOBOL'
scene.cycles.use_light_tree = False
scene.view_settings.view_transform = 'Filmic'
bpy.context.view_layer.update()

# ---- added for rendering (the .blend has no active camera and no usable light): camera, sun
cam_auto = bpy.data.cameras.new('AutoCamera')
cam_auto.lens = 50.0
cam_auto.sensor_width = 36.0
cam_auto.clip_end = 1000.0
ob_auto_camera = bpy.data.objects.new('AutoCamera', cam_auto)
scene.collection.objects.link(ob_auto_camera)
ob_auto_camera.location = (26.7008, -20.3425, 23.189)
ob_auto_camera.rotation_euler = (1.09748, -7.21219e-08, 0.694738)
scene.camera = ob_auto_camera
light_auto_sun = bpy.data.lights.new('AutoSun', 'SUN')
light_auto_sun.energy = 3.0
light_auto_sun.angle = 0.0523599
ob_auto_sun = bpy.data.objects.new('AutoSun', light_auto_sun)
scene.collection.objects.link(ob_auto_sun)
ob_auto_sun.rotation_euler = (0.872665, 0.174533, 0.523599)
bpy.context.view_layer.update()
